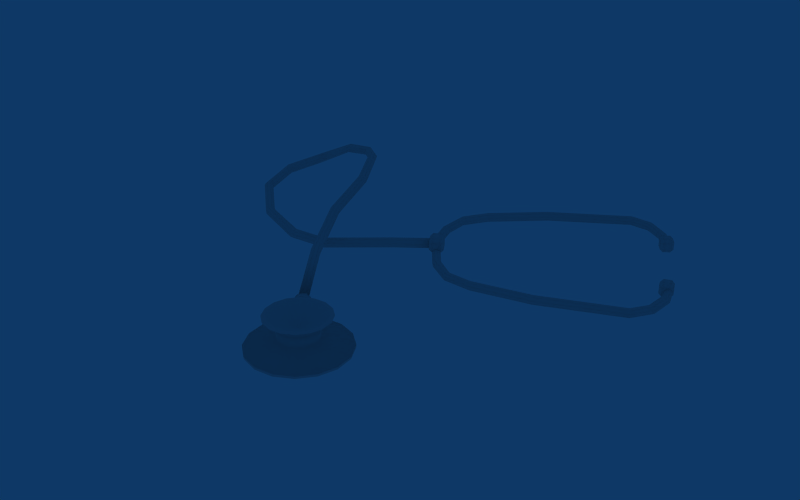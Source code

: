 # Source: Stethescope2.blend  (saved by Blender 2.58.1; exported with 4.5.12 LTS)
import bpy
from mathutils import Matrix  # noqa: F401  (used for matrix-valued properties, if any)

bpy.ops.wm.read_factory_settings(use_empty=True)
scene = bpy.context.scene
scene.name = 'Scene'

# ---- collections
col_collection_1 = bpy.data.collections.new('Collection 1'); scene.collection.children.link(col_collection_1)

# ---- materials (node trees are filled in below, after node groups)
mat_stethescope = bpy.data.materials.new('Stethescope')
mat_stethescope.alpha_threshold = 0.0
mat_stethescope.roughness = 0.5
mat_stethescope.line_color = (0.0, 0.0, 0.0, 1.0)

# ---- material node trees

# ---- world
world_world = bpy.data.worlds.new('World'); scene.world = world_world
world_world.color = (0.05656, 0.2208, 0.4)
world_world.use_sun_shadow = False
world_world.sun_shadow_jitter_overblur = 0.0
world_world.cycles.sampling_method = 'MANUAL'
world_world.cycles.sample_map_resolution = 256
world_world.light_settings.distance = 0.841

# ---- meshes
me_stethescope2 = bpy.data.meshes.new('Stethescope2')
me_stethescope2.from_pydata([(-0.1525, -0.2663, 0.002798), (-0.1502, -0.2647, 0.004387), (-0.1493, -0.2647, 0.007417), (-0.1502, -0.266, 0.01011), (-0.1525, -0.2681, 0.0109), (-0.1548, -0.2696, 0.009308), (-0.1558, -0.2697, 0.006278), (-0.1548, -0.2683, 0.003582), (-0.1919, -0.2103, 0.009078), (-0.1894, -0.2092, 0.01067), (-0.1884, -0.2093, 0.0137), (-0.1896, -0.2105, 0.01639), (-0.1922, -0.2121, 0.01718), (-0.1947, -0.2132, 0.01559), (-0.1957, -0.2132, 0.01256), (-0.1945, -0.212, 0.009861), (-0.1568, -0.2608, 0.006848), (-0.2256, -0.1557, 0.01579), (-0.2269, -0.1568, 0.01849), (-0.226, -0.157, 0.02152), (-0.2234, -0.1561, 0.02311), (-0.2206, -0.1548, 0.02232), (-0.2193, -0.1537, 0.01963), (-0.2203, -0.1535, 0.0166), (-0.2229, -0.1543, 0.01501), (-0.247, -0.09268, 0.016), (-0.2443, -0.09184, 0.01759), (-0.2434, -0.09201, 0.02062), (-0.2447, -0.09309, 0.02332), (-0.2475, -0.09444, 0.0241), (-0.2501, -0.09528, 0.02251), (-0.251, -0.09511, 0.01948), (-0.2497, -0.09403, 0.01678), (-0.2759, -0.05131, 0.01706), (-0.2768, -0.05277, 0.01976), (-0.2758, -0.0526, 0.02279), (-0.2737, -0.05089, 0.02438), (-0.2716, -0.04864, 0.02359), (-0.2707, -0.04717, 0.0209), (-0.2717, -0.04735, 0.01787), (-0.2738, -0.04906, 0.01628), (-0.2926, -0.03468, 0.01288), (-0.2918, -0.03203, 0.01447), (-0.2912, -0.03133, 0.0175), (-0.291, -0.033, 0.0202), (-0.2914, -0.03606, 0.02098), (-0.2921, -0.03871, 0.01939), (-0.2928, -0.0394, 0.01636), (-0.293, -0.03773, 0.01367), (-0.314, -0.03834, 0.01094), (-0.3128, -0.03953, 0.01363), (-0.3127, -0.03858, 0.01666), (-0.3138, -0.03604, 0.01825), (-0.3154, -0.0334, 0.01747), (-0.3166, -0.03221, 0.01477), (-0.3167, -0.03317, 0.01174), (-0.3156, -0.0357, 0.01015), (-0.3383, -0.04926, -0.001108), (-0.3403, -0.04799, 0.0009486), (-0.3407, -0.04802, 0.004108), (-0.3391, -0.04935, 0.00652), (-0.3365, -0.0512, 0.006771), (-0.3345, -0.05248, 0.004714), (-0.3341, -0.05244, 0.001554), (-0.3357, -0.05111, -0.0008576), (-0.3497, -0.07984, -0.006515), (-0.3477, -0.08031, -0.004104), (-0.348, -0.08049, -0.0009438), (-0.3504, -0.08028, 0.001113), (-0.3535, -0.0798, 0.0008624), (-0.3555, -0.07933, -0.001549), (-0.3552, -0.07915, -0.004709), (-0.3528, -0.07936, -0.006766), (-0.347, -0.1138, -0.01172), (-0.3489, -0.1153, -0.009661), (-0.349, -0.1156, -0.006501), (-0.3472, -0.1146, -0.00409), (-0.3446, -0.1128, -0.003839), (-0.3427, -0.1113, -0.005896), (-0.3427, -0.1109, -0.009056), (-0.3444, -0.112, -0.01147), (-0.3086, -0.1454, -0.01427), (-0.3073, -0.1438, -0.01186), (-0.3073, -0.1442, -0.008701), (-0.3086, -0.1462, -0.006644), (-0.3104, -0.1488, -0.006894), (-0.3118, -0.1503, -0.009306), (-0.3118, -0.15, -0.01247), (-0.3105, -0.148, -0.01452), (-0.2581, -0.1705, -0.01146), (-0.2592, -0.1729, -0.009593), (-0.2597, -0.1732, -0.006478), (-0.2594, -0.1713, -0.003935), (-0.2583, -0.1683, -0.003454), (-0.2572, -0.166, -0.005317), (-0.2567, -0.1657, -0.008433), (-0.257, -0.1676, -0.01098), (-0.2205, -0.1699, -0.006795), (-0.2212, -0.1682, -0.004252), (-0.2215, -0.1687, -0.001137), (-0.2212, -0.1713, 0.0007262), (-0.2205, -0.1743, 0.0002454), (-0.2198, -0.1761, -0.002297), (-0.2196, -0.1756, -0.005413), (-0.2198, -0.173, -0.007276), (-0.1673, -0.1457, -0.0006646), (-0.1657, -0.1477, 0.001198), (-0.1657, -0.1483, 0.004314), (-0.1672, -0.1472, 0.006856), (-0.1694, -0.145, 0.007337), (-0.1711, -0.143, 0.005474), (-0.1711, -0.1424, 0.002359), (-0.1696, -0.1435, -0.0001838), (-0.1389, -0.1199, 0.002194), (-0.1398, -0.1179, -0.001326), (-0.1411, -0.1166, 0.001217), (-0.1411, -0.1172, 0.004332), (-0.1399, -0.1194, 0.006195), (-0.138, -0.122, 0.005715), (-0.1367, -0.1233, 0.003172), (-0.1366, -0.1227, 5.643e-05), (-0.1379, -0.1205, -0.001806), (-0.1491, -0.09864, -0.0007165), (-0.1468, -0.09843, 0.0009571), (-0.1463, -0.09831, 0.003794), (-0.148, -0.09837, 0.006132), (-0.1508, -0.09856, 0.006603), (-0.1531, -0.09877, 0.004929), (-0.1536, -0.09888, 0.002092), (-0.1519, -0.09883, -0.0002464), (-0.1443, -0.1223, 9.224e-05), (-0.1456, -0.1234, 0.002394), (-0.145, -0.1235, 0.005215), (-0.1429, -0.1225, 0.006901), (-0.1405, -0.121, 0.006466), (-0.1392, -0.1199, 0.004164), (-0.1398, -0.1198, 0.001343), (-0.1419, -0.1208, -0.000343), (-0.1511, -0.07631, 0.0001447), (-0.1526, -0.07551, 0.002483), (-0.1521, -0.07565, 0.00532), (-0.15, -0.07664, 0.006994), (-0.1475, -0.07791, 0.006524), (-0.146, -0.07871, 0.004185), (-0.1465, -0.07857, 0.001348), (-0.1486, -0.07757, -0.0003254), (-0.1376, -0.05695, -0.001307), (-0.1358, -0.05848, 0.0003666), (-0.1354, -0.05874, 0.003203), (-0.1366, -0.05757, 0.005542), (-0.1387, -0.05566, 0.006012), (-0.1405, -0.05412, 0.004338), (-0.1409, -0.05386, 0.001502), (-0.1397, -0.05503, -0.0008369), (-0.1038, -0.01785, -0.002345), (-0.1049, -0.01657, -6.715e-06), (-0.1045, -0.01687, 0.00283), (-0.1029, -0.01856, 0.004504), (-0.1009, -0.02066, 0.004034), (-0.09986, -0.02193, 0.001695), (-0.1002, -0.02164, -0.001142), (-0.1019, -0.01995, -0.002815), (-0.04492, 0.02204, -0.004887), (-0.04414, 0.01984, -0.003214), (-0.04391, 0.01942, -0.0003766), (-0.04438, 0.02103, 0.001962), (-0.04527, 0.02372, 0.002432), (-0.04606, 0.02593, 0.0007583), (-0.04629, 0.02635, -0.002079), (-0.04581, 0.02474, -0.004417), (-0.0273, 0.02573, -0.005005), (-0.02673, 0.02731, -0.002667), (-0.0268, 0.02684, 0.0001702), (-0.02747, 0.02459, 0.001844), (-0.02834, 0.02189, 0.001374), (-0.0289, 0.02032, -0.0009648), (-0.02884, 0.02079, -0.003802), (-0.02817, 0.02303, -0.005475), (-0.01199, 0.01442, -0.006044), (-0.01363, 0.01276, -0.00437), (-0.01392, 0.01237, -0.001533), (-0.01267, 0.01349, 0.0008053), (-0.01062, 0.01546, 0.001275), (-0.008973, 0.01712, -0.0003982), (-0.00869, 0.0175, -0.003235), (-0.009938, 0.01638, -0.005574), (0.001054, -0.0002191, -0.002947), (0.002582, 0.0004763, -0.005639), (0.003913, 0.0009535, -0.003665), (0.00357, 0.0007438, -0.001271), (0.001752, -2.992e-05, 0.0001421), (-0.0004743, -0.0009144, -0.0002547), (-0.001806, -0.001392, -0.002229), (-0.001462, -0.001182, -0.004624), (0.0003551, -0.0004082, -0.006036), (0.03915, -0.07042, 0.006915), (0.03752, -0.07153, 0.005502), (0.03716, -0.07171, 0.003108), (0.03828, -0.07085, 0.001134), (0.04023, -0.06945, 0.0007368), (0.04186, -0.06834, 0.00215), (0.04222, -0.06816, 0.004544), (0.0411, -0.06902, 0.006518), (0.03969, -0.06994, 0.003826), (0.04774, -0.08815, 0.006452), (0.04935, -0.0877, 0.004114), (0.04888, -0.08773, 0.001277), (0.04659, -0.08822, -0.0003965), (0.04383, -0.08889, 7.363e-05), (0.04222, -0.08934, 0.002412), (0.04269, -0.0893, 0.005249), (0.04498, -0.08881, 0.006923), (0.0435, -0.1071, 0.006354), (0.04125, -0.1064, 0.004681), (0.04082, -0.1062, 0.001844), (0.04245, -0.1066, -0.0004948), (0.04519, -0.1073, -0.0009649), (0.04744, -0.108, 0.0007087), (0.04787, -0.1082, 0.003546), (0.04624, -0.1078, 0.005884), (0.03542, -0.1229, 0.005296), (0.03652, -0.1241, 0.002957), (0.03628, -0.1237, 0.0001206), (0.03485, -0.1219, -0.001553), (0.03306, -0.1197, -0.001083), (0.03197, -0.1184, 0.001256), (0.0322, -0.1188, 0.004092), (0.03363, -0.1207, 0.005766), (-0.03245, -0.1459, 0.003694), (-0.033, -0.1437, 0.002021), (-0.03304, -0.1432, -0.0008164), (-0.03255, -0.1448, -0.003155), (-0.03182, -0.1475, -0.003625), (-0.03126, -0.1498, -0.001951), (-0.03122, -0.1503, 0.0008856), (-0.03171, -0.1487, 0.003224), (-0.0824, -0.1589, 0.001716), (-0.08207, -0.1605, -0.0006226), (-0.08207, -0.16, -0.00346), (-0.0824, -0.1577, -0.005133), (-0.08288, -0.1549, -0.004663), (-0.08322, -0.1533, -0.002325), (-0.08322, -0.1538, 0.0005123), (-0.08288, -0.1561, 0.002186), (-0.1062, -0.1542, 0.001204), (-0.1059, -0.1519, -0.0004693), (-0.1057, -0.1514, -0.003306), (-0.1059, -0.1531, -0.005645), (-0.1062, -0.1559, -0.006115), (-0.1065, -0.1582, -0.004441), (-0.1066, -0.1587, -0.001604), (-0.1065, -0.157, 0.0007342), (-0.139, -0.1252, 0.001222), (-0.137, -0.124, -0.0004645), (-0.1368, -0.1235, -0.003285), (-0.1384, -0.124, -0.005587), (-0.141, -0.1252, -0.006022), (-0.1429, -0.1264, -0.004336), (-0.1432, -0.1269, -0.001515), (-0.1415, -0.1264, 0.0007867), (-0.1259, -0.1455, 0.001125), (-0.1268, -0.1469, -0.001213), (-0.1265, -0.1466, -0.00405), (-0.125, -0.1447, -0.005724), (-0.1234, -0.1425, -0.005254), (-0.1224, -0.1411, -0.002915), (-0.1228, -0.1414, -7.817e-05), (-0.1242, -0.1433, 0.001595), (0.04053, -0.07046, -0.00193), (0.0433, -0.07702, -0.001283), (0.0377, -0.0794, -0.001311), (0.03492, -0.07284, -0.001958), (0.04007, -0.06952, 0.009584), (0.03446, -0.0719, 0.009556), (0.03724, -0.07846, 0.0102), (0.04285, -0.07608, 0.01023), (0.04269, -0.06929, 0.0006544), (0.04244, -0.06877, 0.007023), (0.04521, -0.07533, 0.00767), (0.04547, -0.07585, 0.001301), (0.04433, -0.07946, 0.001551), (0.04407, -0.07894, 0.00792), (0.03846, -0.08132, 0.007891), (0.03872, -0.08184, 0.001523), (0.03533, -0.08015, 0.00125), (0.03508, -0.07963, 0.007619), (0.0323, -0.07307, 0.006972), (0.03255, -0.07359, 0.0006032), (0.03905, -0.06708, 0.00675), (0.0393, -0.0676, 0.0003816), (0.03369, -0.06998, 0.0003533), (0.03344, -0.06946, 0.006722), (0.0003528, 0.004638, -0.005819), (0.004565, -0.001145, -0.005774), (-0.0003589, -0.004731, -0.005743), (-0.004571, 0.001052, -0.005787), (0.0003589, 0.004731, 0.005743), (-0.004565, 0.001145, 0.005774), (-0.0003528, -0.004638, 0.005819), (0.004571, -0.001052, 0.005787), (0.002343, 0.006108, -0.003248), (0.002347, 0.006159, 0.003147), (0.006559, 0.0003762, 0.003191), (0.006555, 0.0003247, -0.003204), (0.006268, -0.003461, -0.003173), (0.006271, -0.003409, 0.003222), (0.001348, -0.006995, 0.003253), (0.001344, -0.007047, -0.003141), (-0.002347, -0.006159, -0.003147), (-0.002343, -0.006108, 0.003248), (-0.006555, -0.0003247, 0.003204), (-0.006559, -0.0003762, -0.003191), (-0.001344, 0.007047, 0.003141), (-0.001348, 0.006995, -0.003253), (-0.006271, 0.003409, -0.003222), (-0.006268, 0.003461, 0.003173), (-0.141, -0.1168, -0.00344), (-0.1356, -0.1252, -0.003512), (-0.1415, -0.1289, -0.003507), (-0.1468, -0.1205, -0.003436), (-0.141, -0.1168, 0.009165), (-0.1468, -0.1205, 0.00917), (-0.1414, -0.129, 0.009098), (-0.1356, -0.1253, 0.009094), (-0.1389, -0.1155, -0.0007917), (-0.1389, -0.1155, 0.006513), (-0.1335, -0.124, 0.006442), (-0.1335, -0.1239, -0.0008632), (-0.1337, -0.1283, -0.0008874), (-0.1337, -0.1284, 0.006417), (-0.1395, -0.1321, 0.006422), (-0.1395, -0.132, -0.0008828), (-0.1436, -0.1303, -0.0008552), (-0.1435, -0.1303, 0.00645), (-0.1489, -0.1218, 0.006521), (-0.1489, -0.1218, -0.0007838), (-0.1429, -0.1138, 0.006541), (-0.1429, -0.1137, -0.0007642), (-0.1488, -0.1174, -0.0007595), (-0.1487, -0.1174, 0.006545), (-0.1511, -0.2609, 0.01058), (-0.15, -0.26, 0.008433), (-0.1496, -0.2596, 0.005905), (-0.15, -0.26, 0.003377), (-0.1511, -0.2609, 0.001234), (-0.1528, -0.2623, -0.0001979), (-0.1547, -0.2639, -0.0007007), (-0.1566, -0.2655, -0.0001979), (-0.1583, -0.2669, 0.001234), (-0.1594, -0.2678, 0.003377), (-0.1598, -0.2681, 0.005905), (-0.1594, -0.2678, 0.008433), (-0.1583, -0.2669, 0.01058), (-0.1566, -0.2655, 0.01201), (-0.1547, -0.2639, 0.01251), (-0.1528, -0.2623, 0.01201), (-0.1285, -0.2896, 0.009439), (-0.1277, -0.2889, 0.007818), (-0.1274, -0.2887, 0.005905), (-0.1277, -0.2889, 0.003993), (-0.1285, -0.2896, 0.002372), (-0.1297, -0.2907, 0.001288), (-0.1312, -0.2919, 0.0009081), (-0.1327, -0.2931, 0.001289), (-0.1339, -0.2942, 0.002372), (-0.1347, -0.2949, 0.003993), (-0.135, -0.2951, 0.005905), (-0.1347, -0.2949, 0.007818), (-0.1339, -0.2942, 0.009439), (-0.1327, -0.2931, 0.01052), (-0.1312, -0.2919, 0.0109), (-0.1297, -0.2907, 0.01052), (-0.1547, -0.2639, 0.005905), (-0.1312, -0.2919, 0.005905), (-0.1452, -0.2657, 0.008433), (-0.1463, -0.2667, 0.01058), (-0.1448, -0.2654, 0.005905), (-0.1452, -0.2657, 0.003377), (-0.1463, -0.2667, 0.001234), (-0.1479, -0.268, -0.0001979), (-0.1498, -0.2697, -0.0007007), (-0.1518, -0.2713, -0.0001979), (-0.1534, -0.2727, 0.001234), (-0.1545, -0.2736, 0.003377), (-0.1549, -0.2739, 0.005905), (-0.1545, -0.2736, 0.008433), (-0.1534, -0.2727, 0.01058), (-0.1518, -0.2713, 0.01201), (-0.1498, -0.2697, 0.01251), (-0.1479, -0.268, 0.01201), (-0.1463, -0.2667, 0.007818), (-0.1471, -0.2674, 0.009439), (-0.146, -0.2664, 0.005905), (-0.1463, -0.2667, 0.003993), (-0.1471, -0.2674, 0.002372), (-0.1484, -0.2684, 0.001288), (-0.1499, -0.2697, 0.0009081), (-0.1513, -0.2709, 0.001289), (-0.1526, -0.2719, 0.002372), (-0.1534, -0.2726, 0.003993), (-0.1537, -0.2729, 0.005905), (-0.1534, -0.2726, 0.007818), (-0.1526, -0.2719, 0.009439), (-0.1513, -0.2709, 0.01052), (-0.1499, -0.2697, 0.0109), (-0.1484, -0.2684, 0.01052), (-0.124, -0.2566, -0.007239), (-0.109, -0.2609, -0.007239), (-0.09683, -0.2707, -0.007239), (-0.08933, -0.2844, -0.007239), (-0.08763, -0.2999, -0.007239), (-0.092, -0.3148, -0.007239), (-0.1018, -0.327, -0.007239), (-0.1154, -0.3345, -0.007239), (-0.1309, -0.3362, -0.007239), (-0.1459, -0.3318, -0.007239), (-0.158, -0.3221, -0.007239), (-0.1655, -0.3084, -0.007239), (-0.1672, -0.2929, -0.007239), (-0.1629, -0.2779, -0.007239), (-0.1531, -0.2658, -0.007239), (-0.1394, -0.2583, -0.007239), (-0.1255, -0.2738, 0.01911), (-0.1169, -0.2762, 0.01911), (-0.11, -0.2818, 0.01911), (-0.1058, -0.2896, 0.01911), (-0.1048, -0.2984, 0.01911), (-0.1073, -0.3069, 0.01911), (-0.1128, -0.3138, 0.01911), (-0.1206, -0.318, 0.01911), (-0.1294, -0.319, 0.01911), (-0.1379, -0.3165, 0.01911), (-0.1448, -0.311, 0.01911), (-0.1491, -0.3032, 0.01911), (-0.1501, -0.2944, 0.01911), (-0.1476, -0.2859, 0.01911), (-0.142, -0.279, 0.01911), (-0.1343, -0.2747, 0.01911), (-0.1274, -0.2964, -0.004449), (-0.1274, -0.2964, 0.008647), (-0.1155, -0.2735, 0.01849), (-0.1252, -0.2707, 0.01849), (-0.1077, -0.2798, 0.01849), (-0.1028, -0.2886, 0.01849), (-0.1017, -0.2986, 0.01849), (-0.1045, -0.3083, 0.01849), (-0.1108, -0.3161, 0.01849), (-0.1197, -0.321, 0.01849), (-0.1297, -0.3221, 0.01849), (-0.1393, -0.3193, 0.01849), (-0.1472, -0.313, 0.01849), (-0.152, -0.3041, 0.01849), (-0.1531, -0.2941, 0.01849), (-0.1503, -0.2845, 0.01849), (-0.144, -0.2766, 0.01849), (-0.1352, -0.2718, 0.01849), (-0.1089, -0.2608, -0.005385), (-0.1239, -0.2564, -0.005385), (-0.09671, -0.2706, -0.005385), (-0.08919, -0.2843, -0.005385), (-0.08748, -0.2999, -0.005385), (-0.09186, -0.3149, -0.005385), (-0.1017, -0.3271, -0.005385), (-0.1154, -0.3346, -0.005385), (-0.1309, -0.3363, -0.005385), (-0.146, -0.332, -0.005385), (-0.1582, -0.3222, -0.005385), (-0.1657, -0.3084, -0.005385), (-0.1674, -0.2929, -0.005385), (-0.163, -0.2779, -0.005385), (-0.1532, -0.2657, -0.005385), (-0.1395, -0.2581, -0.005385), (-0.1199, -0.282, 0.0103), (-0.126, -0.2802, 0.0103), (-0.115, -0.286, 0.0103), (-0.112, -0.2915, 0.0103), (-0.1113, -0.2978, 0.0103), (-0.1131, -0.3039, 0.0103), (-0.117, -0.3088, 0.0103), (-0.1226, -0.3118, 0.0103), (-0.1288, -0.3125, 0.0103), (-0.1349, -0.3108, 0.0103), (-0.1399, -0.3068, 0.0103), (-0.1429, -0.3013, 0.0103), (-0.1436, -0.295, 0.0103), (-0.1418, -0.2889, 0.0103), (-0.1379, -0.284, 0.0103), (-0.1323, -0.2809, 0.0103), (-0.1198, -0.2818, 0.0012), (-0.126, -0.28, 0.0012), (-0.1148, -0.2858, 0.0012), (-0.1117, -0.2914, 0.0012), (-0.111, -0.2978, 0.0012), (-0.1128, -0.304, 0.0012), (-0.1168, -0.309, 0.0012), (-0.1225, -0.3121, 0.0012), (-0.1289, -0.3128, 0.0012), (-0.135, -0.311, 0.0012), (-0.1401, -0.307, 0.0012), (-0.1431, -0.3013, 0.0012), (-0.1438, -0.2949, 0.0012), (-0.142, -0.2888, 0.0012), (-0.138, -0.2838, 0.0012), (-0.1324, -0.2807, 0.0012)], [], [(16, 0, 1), (16, 1, 2), (16, 2, 3), (16, 3, 4), (16, 4, 5), (16, 5, 6), (16, 6, 7), (7, 0, 16), (0, 8, 9, 1), (1, 9, 10, 2), (2, 10, 11, 3), (3, 11, 12, 4), (4, 12, 13, 5), (5, 13, 14, 6), (6, 14, 15, 7), (8, 0, 7, 15), (8, 15, 17, 24), (15, 14, 18, 17), (14, 13, 19, 18), (13, 12, 20, 19), (12, 11, 21, 20), (11, 10, 22, 21), (10, 9, 23, 22), (9, 8, 24, 23), (23, 24, 25, 26), (22, 23, 26, 27), (21, 22, 27, 28), (20, 21, 28, 29), (19, 20, 29, 30), (18, 19, 30, 31), (17, 18, 31, 32), (24, 17, 32, 25), (25, 32, 33, 40), (32, 31, 34, 33), (31, 30, 35, 34), (30, 29, 36, 35), (29, 28, 37, 36), (28, 27, 38, 37), (27, 26, 39, 38), (26, 25, 40, 39), (39, 40, 41, 42), (38, 39, 42, 43), (37, 38, 43, 44), (36, 37, 44, 45), (35, 36, 45, 46), (34, 35, 46, 47), (33, 34, 47, 48), (40, 33, 48, 41), (41, 48, 49, 56), (48, 47, 50, 49), (47, 46, 51, 50), (46, 45, 52, 51), (45, 44, 53, 52), (44, 43, 54, 53), (43, 42, 55, 54), (42, 41, 56, 55), (55, 56, 57, 58), (54, 55, 58, 59), (53, 54, 59, 60), (52, 53, 60, 61), (51, 52, 61, 62), (50, 51, 62, 63), (49, 50, 63, 64), (56, 49, 64, 57), (57, 64, 65, 72), (64, 63, 66, 65), (63, 62, 67, 66), (62, 61, 68, 67), (61, 60, 69, 68), (60, 59, 70, 69), (59, 58, 71, 70), (58, 57, 72, 71), (71, 72, 73, 74), (70, 71, 74, 75), (69, 70, 75, 76), (68, 69, 76, 77), (67, 68, 77, 78), (66, 67, 78, 79), (65, 66, 79, 80), (72, 65, 80, 73), (73, 80, 81, 88), (80, 79, 82, 81), (79, 78, 83, 82), (78, 77, 84, 83), (77, 76, 85, 84), (76, 75, 86, 85), (75, 74, 87, 86), (74, 73, 88, 87), (87, 88, 89, 90), (86, 87, 90, 91), (85, 86, 91, 92), (84, 85, 92, 93), (83, 84, 93, 94), (82, 83, 94, 95), (81, 82, 95, 96), (88, 81, 96, 89), (89, 96, 97, 104), (96, 95, 98, 97), (95, 94, 99, 98), (94, 93, 100, 99), (93, 92, 101, 100), (92, 91, 102, 101), (91, 90, 103, 102), (90, 89, 104, 103), (103, 104, 105, 106), (102, 103, 106, 107), (101, 102, 107, 108), (100, 101, 108, 109), (99, 100, 109, 110), (98, 99, 110, 111), (97, 98, 111, 112), (104, 97, 112, 105), (105, 112, 114, 121), (112, 111, 115, 114), (111, 110, 116, 115), (110, 109, 117, 116), (109, 108, 118, 117), (108, 107, 119, 118), (107, 106, 120, 119), (106, 105, 121, 120), (113, 120, 121), (113, 119, 120), (113, 118, 119), (113, 117, 118), (113, 116, 117), (113, 115, 116), (113, 114, 115), (113, 121, 114), (136, 137, 122, 123), (135, 136, 123, 124), (134, 135, 124, 125), (133, 134, 125, 126), (132, 133, 126, 127), (131, 132, 127, 128), (130, 131, 128, 129), (137, 130, 129, 122), (122, 129, 138, 145), (129, 128, 139, 138), (128, 127, 140, 139), (127, 126, 141, 140), (126, 125, 142, 141), (125, 124, 143, 142), (124, 123, 144, 143), (123, 122, 145, 144), (144, 145, 146, 147), (143, 144, 147, 148), (142, 143, 148, 149), (141, 142, 149, 150), (140, 141, 150, 151), (139, 140, 151, 152), (138, 139, 152, 153), (145, 138, 153, 146), (146, 153, 154, 161), (153, 152, 155, 154), (152, 151, 156, 155), (151, 150, 157, 156), (150, 149, 158, 157), (149, 148, 159, 158), (148, 147, 160, 159), (147, 146, 161, 160), (160, 161, 162, 163), (159, 160, 163, 164), (158, 159, 164, 165), (157, 158, 165, 166), (156, 157, 166, 167), (155, 156, 167, 168), (154, 155, 168, 169), (161, 154, 169, 162), (162, 169, 170, 177), (169, 168, 171, 170), (168, 167, 172, 171), (167, 166, 173, 172), (166, 165, 174, 173), (165, 164, 175, 174), (164, 163, 176, 175), (163, 162, 177, 176), (176, 177, 178, 179), (175, 176, 179, 180), (174, 175, 180, 181), (173, 174, 181, 182), (172, 173, 182, 183), (171, 172, 183, 184), (170, 171, 184, 185), (177, 170, 185, 178), (178, 185, 187, 194), (185, 184, 188, 187), (184, 183, 189, 188), (183, 182, 190, 189), (182, 181, 191, 190), (181, 180, 192, 191), (180, 179, 193, 192), (179, 178, 194, 193), (186, 194, 187), (186, 187, 188), (186, 188, 189), (186, 189, 190), (186, 190, 191), (186, 191, 192), (186, 192, 193), (186, 193, 194), (203, 196, 195), (203, 197, 196), (203, 198, 197), (203, 199, 198), (203, 200, 199), (203, 201, 200), (203, 202, 201), (203, 195, 202), (210, 211, 195, 196), (209, 210, 196, 197), (208, 209, 197, 198), (207, 208, 198, 199), (206, 207, 199, 200), (205, 206, 200, 201), (204, 205, 201, 202), (211, 204, 202, 195), (212, 219, 204, 211), (219, 218, 205, 204), (218, 217, 206, 205), (217, 216, 207, 206), (216, 215, 208, 207), (215, 214, 209, 208), (214, 213, 210, 209), (213, 212, 211, 210), (226, 227, 212, 213), (225, 226, 213, 214), (224, 225, 214, 215), (223, 224, 215, 216), (222, 223, 216, 217), (221, 222, 217, 218), (220, 221, 218, 219), (227, 220, 219, 212), (228, 235, 220, 227), (235, 234, 221, 220), (234, 233, 222, 221), (233, 232, 223, 222), (232, 231, 224, 223), (231, 230, 225, 224), (230, 229, 226, 225), (229, 228, 227, 226), (242, 243, 228, 229), (241, 242, 229, 230), (240, 241, 230, 231), (239, 240, 231, 232), (238, 239, 232, 233), (237, 238, 233, 234), (236, 237, 234, 235), (243, 236, 235, 228), (244, 251, 236, 243), (251, 250, 237, 236), (250, 249, 238, 237), (249, 248, 239, 238), (248, 247, 240, 239), (247, 246, 241, 240), (246, 245, 242, 241), (245, 244, 243, 242), (266, 267, 244, 245), (265, 266, 245, 246), (264, 265, 246, 247), (263, 264, 247, 248), (262, 263, 248, 249), (261, 262, 249, 250), (260, 261, 250, 251), (267, 260, 251, 244), (252, 259, 260, 267), (259, 258, 261, 260), (258, 257, 262, 261), (257, 256, 263, 262), (256, 255, 264, 263), (255, 254, 265, 264), (254, 253, 266, 265), (253, 252, 267, 266), (268, 269, 270, 271), (274, 275, 272, 273), (278, 279, 276, 277), (282, 283, 280, 281), (286, 287, 284, 285), (290, 291, 288, 289), (268, 276, 279, 269), (283, 270, 269, 280), (289, 268, 271, 290), (287, 271, 270, 284), (291, 273, 272, 288), (273, 286, 285, 274), (275, 278, 277, 272), (274, 282, 281, 275), (288, 277, 276, 289), (278, 281, 280, 279), (282, 285, 284, 283), (286, 291, 290, 287), (268, 289, 276), (269, 279, 280), (270, 283, 284), (271, 287, 290), (272, 277, 288), (275, 281, 278), (274, 285, 282), (273, 291, 286), (292, 293, 294, 295), (298, 299, 296, 297), (302, 303, 300, 301), (306, 307, 304, 305), (310, 311, 308, 309), (314, 315, 312, 313), (292, 300, 303, 293), (307, 294, 293, 304), (313, 292, 295, 314), (311, 295, 294, 308), (315, 297, 296, 312), (297, 310, 309, 298), (299, 302, 301, 296), (298, 306, 305, 299), (312, 301, 300, 313), (302, 305, 304, 303), (306, 309, 308, 307), (310, 315, 314, 311), (292, 313, 300), (293, 303, 304), (294, 307, 308), (295, 311, 314), (296, 301, 312), (299, 305, 302), (298, 309, 306), (297, 315, 310), (316, 317, 318, 319), (322, 323, 320, 321), (326, 327, 324, 325), (330, 331, 328, 329), (334, 335, 332, 333), (338, 339, 336, 337), (316, 324, 327, 317), (331, 318, 317, 328), (337, 316, 319, 338), (335, 319, 318, 332), (339, 321, 320, 336), (321, 334, 333, 322), (323, 326, 325, 320), (322, 330, 329, 323), (336, 325, 324, 337), (326, 329, 328, 327), (330, 333, 332, 331), (334, 339, 338, 335), (316, 337, 324), (317, 327, 328), (318, 331, 332), (319, 335, 338), (320, 325, 336), (323, 329, 326), (322, 333, 330), (321, 339, 334), (372, 340, 341), (373, 357, 356), (372, 341, 342), (373, 358, 357), (372, 342, 343), (373, 359, 358), (372, 343, 344), (373, 360, 359), (372, 344, 345), (373, 361, 360), (372, 345, 346), (373, 362, 361), (372, 346, 347), (373, 363, 362), (372, 347, 348), (373, 364, 363), (372, 348, 349), (373, 365, 364), (372, 349, 350), (373, 366, 365), (372, 350, 351), (373, 367, 366), (372, 351, 352), (373, 368, 367), (372, 352, 353), (373, 369, 368), (372, 353, 354), (373, 370, 369), (372, 354, 355), (373, 371, 370), (355, 340, 372), (373, 356, 371), (340, 375, 374, 341), (341, 374, 376, 342), (342, 376, 377, 343), (343, 377, 378, 344), (344, 378, 379, 345), (345, 379, 380, 346), (346, 380, 381, 347), (347, 381, 382, 348), (348, 382, 383, 349), (349, 383, 384, 350), (350, 384, 385, 351), (351, 385, 386, 352), (352, 386, 387, 353), (353, 387, 388, 354), (354, 388, 389, 355), (375, 340, 355, 389), (375, 391, 390, 374), (391, 356, 357, 390), (374, 390, 392, 376), (390, 357, 358, 392), (376, 392, 393, 377), (392, 358, 359, 393), (377, 393, 394, 378), (393, 359, 360, 394), (378, 394, 395, 379), (394, 360, 361, 395), (379, 395, 396, 380), (395, 361, 362, 396), (380, 396, 397, 381), (396, 362, 363, 397), (381, 397, 398, 382), (397, 363, 364, 398), (382, 398, 399, 383), (398, 364, 365, 399), (383, 399, 400, 384), (399, 365, 366, 400), (384, 400, 401, 385), (400, 366, 367, 401), (385, 401, 402, 386), (401, 367, 368, 402), (386, 402, 403, 387), (402, 368, 369, 403), (387, 403, 404, 388), (403, 369, 370, 404), (388, 404, 405, 389), (404, 370, 371, 405), (356, 391, 405, 371), (391, 375, 389, 405), (438, 406, 407), (439, 423, 422), (438, 407, 408), (439, 424, 423), (438, 408, 409), (439, 425, 424), (438, 409, 410), (439, 426, 425), (438, 410, 411), (439, 427, 426), (438, 411, 412), (439, 428, 427), (438, 412, 413), (439, 429, 428), (438, 413, 414), (439, 430, 429), (438, 414, 415), (439, 431, 430), (438, 415, 416), (439, 432, 431), (438, 416, 417), (439, 433, 432), (438, 417, 418), (439, 434, 433), (438, 418, 419), (439, 435, 434), (438, 419, 420), (439, 436, 435), (438, 420, 421), (439, 437, 436), (421, 406, 438), (439, 422, 437), (441, 422, 423, 440), (440, 423, 424, 442), (442, 424, 425, 443), (443, 425, 426, 444), (444, 426, 427, 445), (445, 427, 428, 446), (446, 428, 429, 447), (447, 429, 430, 448), (448, 430, 431, 449), (449, 431, 432, 450), (450, 432, 433, 451), (451, 433, 434, 452), (452, 434, 435, 453), (453, 435, 436, 454), (454, 436, 437, 455), (422, 441, 455, 437), (406, 457, 456, 407), (407, 456, 458, 408), (408, 458, 459, 409), (409, 459, 460, 410), (410, 460, 461, 411), (411, 461, 462, 412), (412, 462, 463, 413), (413, 463, 464, 414), (414, 464, 465, 415), (415, 465, 466, 416), (416, 466, 467, 417), (417, 467, 468, 418), (418, 468, 469, 419), (419, 469, 470, 420), (420, 470, 471, 421), (457, 406, 421, 471), (473, 441, 440, 472), (472, 440, 442, 474), (474, 442, 443, 475), (475, 443, 444, 476), (476, 444, 445, 477), (477, 445, 446, 478), (478, 446, 447, 479), (479, 447, 448, 480), (480, 448, 449, 481), (481, 449, 450, 482), (482, 450, 451, 483), (483, 451, 452, 484), (484, 452, 453, 485), (485, 453, 454, 486), (486, 454, 455, 487), (441, 473, 487, 455), (457, 489, 488, 456), (489, 473, 472, 488), (456, 488, 490, 458), (488, 472, 474, 490), (458, 490, 491, 459), (490, 474, 475, 491), (459, 491, 492, 460), (491, 475, 476, 492), (460, 492, 493, 461), (492, 476, 477, 493), (461, 493, 494, 462), (493, 477, 478, 494), (462, 494, 495, 463), (494, 478, 479, 495), (463, 495, 496, 464), (495, 479, 480, 496), (464, 496, 497, 465), (496, 480, 481, 497), (465, 497, 498, 466), (497, 481, 482, 498), (466, 498, 499, 467), (498, 482, 483, 499), (467, 499, 500, 468), (499, 483, 484, 500), (468, 500, 501, 469), (500, 484, 485, 501), (469, 501, 502, 470), (501, 485, 486, 502), (470, 502, 503, 471), (502, 486, 487, 503), (473, 489, 503, 487), (489, 457, 471, 503)])
me_stethescope2.polygons.foreach_set('use_smooth', [1, 1, 1, 1, 1, 1, 1, 1, 1, 1, 1, 1, 1, 1, 1, 1, 1, 1, 1, 1, 1, 1, 1, 1, 1, 1, 1, 1, 1, 1, 1, 1, 1, 1, 1, 1, 1, 1, 1, 1, 1, 1, 1, 1, 1, 1, 1, 1, 1, 1, 1, 1, 1, 1, 1, 1, 1, 1, 1, 1, 1, 1, 1, 1, 1, 1, 1, 1, 1, 1, 1, 1, 1, 1, 1, 1, 1, 1, 1, 1, 1, 1, 1, 1, 1, 1, 1, 1, 1, 1, 1, 1, 1, 1, 1, 1, 1, 1, 1, 1, 1, 1, 1, 1, 1, 1, 1, 1, 1, 1, 1, 1, 1, 1, 1, 1, 1, 1, 1, 1, 1, 1, 1, 1, 1, 1, 1, 1, 1, 1, 1, 1, 1, 1, 1, 1, 1, 1, 1, 1, 1, 1, 1, 1, 1, 1, 1, 1, 1, 1, 1, 1, 1, 1, 1, 1, 1, 1, 1, 1, 1, 1, 1, 1, 1, 1, 1, 1, 1, 1, 1, 1, 1, 1, 1, 1, 1, 1, 1, 1, 1, 1, 1, 1, 1, 1, 1, 1, 1, 1, 1, 1, 1, 1, 1, 1, 1, 1, 1, 1, 1, 1, 1, 1, 1, 1, 1, 1, 1, 1, 1, 1, 1, 1, 1, 1, 1, 1, 1, 1, 1, 1, 1, 1, 1, 1, 1, 1, 1, 1, 1, 1, 1, 1, 1, 1, 1, 1, 1, 1, 1, 1, 1, 1, 1, 1, 1, 1, 1, 1, 1, 1, 1, 1, 1, 1, 1, 1, 1, 1, 1, 1, 1, 1, 1, 1, 1, 1, 1, 1, 1, 1, 1, 1, 1, 1, 1, 1, 1, 1, 1, 1, 1, 1, 1, 1, 1, 1, 1, 1, 1, 1, 1, 1, 1, 1, 1, 1, 1, 1, 1, 1, 1, 1, 1, 1, 1, 1, 1, 1, 1, 1, 1, 1, 1, 1, 1, 1, 1, 1, 1, 1, 1, 1, 1, 1, 1, 1, 1, 1, 1, 1, 1, 1, 1, 1, 1, 1, 1, 1, 1, 1, 1, 1, 1, 1, 1, 1, 1, 1, 1, 1, 1, 1, 1, 1, 1, 1, 1, 1, 1, 1, 1, 1, 1, 1, 1, 1, 1, 1, 1, 1, 1, 1, 1, 1, 1, 1, 1, 1, 1, 1, 1, 1, 1, 1, 1, 1, 1, 1, 1, 1, 1, 1, 1, 1, 1, 1, 1, 1, 1, 1, 1, 1, 1, 1, 1, 1, 1, 1, 1, 1, 1, 1, 1, 1, 1, 1, 1, 1, 1, 1, 1, 1, 1, 1, 1, 1, 1, 1, 0, 0, 0, 0, 0, 0, 0, 0, 0, 0, 0, 0, 0, 0, 0, 0, 0, 0, 0, 0, 0, 0, 0, 0, 0, 0, 0, 0, 0, 0, 0, 0, 0, 0, 0, 0, 0, 0, 0, 0, 0, 0, 0, 0, 0, 0, 0, 0, 0, 0, 0, 0, 0, 0, 0, 0, 0, 0, 0, 0, 0, 0, 0, 0, 0, 0, 0, 0, 0, 0, 0, 0, 0, 0, 0, 0, 0, 0, 0, 0, 1, 1, 1, 1, 1, 1, 1, 1, 1, 1, 1, 1, 1, 1, 1, 1, 1, 1, 1, 1, 1, 1, 1, 1, 1, 1, 1, 1, 1, 1, 1, 1])
_uv = me_stethescope2.uv_layers.new(name='UVTex')
_uv.uv.foreach_set('vector', [0.5782, 0.9263, 0.5812, 0.9167, 0.5855, 0.922, 0.5782, 0.9263, 0.5855, 0.922, 0.5855, 0.9299, 0.5782, 0.9263, 0.5855, 0.9299, 0.5812, 0.9356, 0.5782, 0.9263, 0.5812, 0.9356, 0.5751, 0.936, 0.5782, 0.9263, 0.5751, 0.936, 0.5708, 0.9306, 0.5782, 0.9263, 0.5708, 0.9306, 0.5708, 0.9228, 0.5782, 0.9263, 0.5708, 0.9228, 0.5752, 0.917, 0.5752, 0.917, 0.5812, 0.9167, 0.5782, 0.9263, 0.3083, 0.002511, 0.2621, 0.1449, 0.2564, 0.1413, 0.3021, 0.0, 0.9502, 0.8898, 0.9386, 0.8007, 0.9309, 0.802, 0.9424, 0.8911, 0.9424, 0.8911, 0.9309, 0.802, 0.9249, 0.7982, 0.9364, 0.8878, 0.3298, 0.0, 0.3757, 0.1432, 0.3686, 0.146, 0.3224, 0.001566, 0.3224, 0.001566, 0.3686, 0.146, 0.3625, 0.1493, 0.3159, 0.003788, 0.9252, 0.0, 0.9373, 0.08764, 0.9303, 0.09117, 0.9182, 0.003521, 0.9182, 0.003521, 0.9303, 0.09117, 0.9229, 0.08942, 0.9108, 0.002332, 0.2621, 0.1449, 0.3083, 0.002511, 0.3158, 0.004015, 0.2692, 0.1477, 0.2621, 0.1449, 0.2692, 0.1477, 0.2039, 0.2919, 0.197, 0.2885, 0.9229, 0.08942, 0.9303, 0.09117, 0.9376, 0.1685, 0.9302, 0.1665, 0.9303, 0.09117, 0.9373, 0.08764, 0.9446, 0.165, 0.9376, 0.1685, 0.3625, 0.1493, 0.3686, 0.146, 0.4338, 0.2914, 0.4281, 0.2953, 0.3686, 0.146, 0.3757, 0.1432, 0.4405, 0.2879, 0.4338, 0.2914, 0.9249, 0.7982, 0.9309, 0.802, 0.9176, 0.7226, 0.9116, 0.7185, 0.9309, 0.802, 0.9386, 0.8007, 0.9253, 0.7214, 0.9176, 0.7226, 0.2564, 0.1413, 0.2621, 0.1449, 0.197, 0.2885, 0.1917, 0.2843, 0.1917, 0.2843, 0.197, 0.2885, 0.1098, 0.4271, 0.1045, 0.4229, 0.9176, 0.7226, 0.9253, 0.7214, 0.9207, 0.6603, 0.913, 0.6616, 0.9116, 0.7185, 0.9176, 0.7226, 0.913, 0.6616, 0.907, 0.6575, 0.4338, 0.2914, 0.4405, 0.2879, 0.5271, 0.4274, 0.5203, 0.4309, 0.4281, 0.2953, 0.4338, 0.2914, 0.5203, 0.4309, 0.5146, 0.4348, 0.9344, 0.952, 0.9266, 0.9528, 0.9266, 0.8919, 0.9344, 0.8911, 0.9302, 0.1665, 0.9376, 0.1685, 0.9283, 0.2305, 0.9209, 0.2285, 0.197, 0.2885, 0.2039, 0.2919, 0.1167, 0.4305, 0.1098, 0.4271, 0.1098, 0.4271, 0.1167, 0.4305, 0.07024, 0.5456, 0.06257, 0.5447, 0.9209, 0.2285, 0.9283, 0.2305, 0.9246, 0.2958, 0.9172, 0.2949, 0.9283, 0.2305, 0.9353, 0.227, 0.9315, 0.2923, 0.9246, 0.2958, 0.5146, 0.4348, 0.5203, 0.4309, 0.5677, 0.5476, 0.561, 0.5493, 0.5203, 0.4309, 0.5271, 0.4274, 0.5753, 0.5468, 0.5677, 0.5476, 0.907, 0.6575, 0.913, 0.6616, 0.9141, 0.5933, 0.9081, 0.5903, 0.913, 0.6616, 0.9207, 0.6603, 0.9219, 0.5921, 0.9141, 0.5933, 0.1045, 0.4229, 0.1098, 0.4271, 0.06257, 0.5447, 0.05618, 0.5428, 0.05618, 0.5428, 0.06257, 0.5447, 0.06112, 0.6036, 0.05495, 0.6059, 0.9141, 0.5933, 0.9219, 0.5921, 0.9347, 0.5434, 0.9269, 0.5439, 0.9081, 0.5903, 0.9141, 0.5933, 0.9269, 0.5439, 0.9206, 0.5435, 0.5677, 0.5476, 0.5753, 0.5468, 0.5771, 0.6083, 0.5705, 0.6046, 0.561, 0.5493, 0.5677, 0.5476, 0.5705, 0.6046, 0.5641, 0.602, 0.9246, 0.2958, 0.9315, 0.2923, 0.9249, 0.3343, 0.9181, 0.3371, 0.9172, 0.2949, 0.9246, 0.2958, 0.9181, 0.3371, 0.9111, 0.3387, 0.06257, 0.5447, 0.07024, 0.5456, 0.06787, 0.5998, 0.06112, 0.6036, 0.06112, 0.6036, 0.06787, 0.5998, 0.09971, 0.6411, 0.09671, 0.6482, 0.9673, 0.8118, 0.9737, 0.8092, 0.9827, 0.8586, 0.9772, 0.8635, 0.9181, 0.3371, 0.9249, 0.3343, 0.9265, 0.3858, 0.9195, 0.3872, 0.5641, 0.602, 0.5705, 0.6046, 0.537, 0.649, 0.5335, 0.643, 0.5705, 0.6046, 0.5771, 0.6083, 0.5398, 0.656, 0.537, 0.649, 0.9206, 0.5435, 0.9269, 0.5439, 0.9428, 0.4826, 0.936, 0.4846, 0.9269, 0.5439, 0.9347, 0.5434, 0.9504, 0.4835, 0.9428, 0.4826, 0.05495, 0.6059, 0.06112, 0.6036, 0.09671, 0.6482, 0.09343, 0.654, 0.09343, 0.654, 0.09671, 0.6482, 0.1557, 0.6746, 0.1565, 0.6804, 0.6062, 0.8801, 0.6004, 0.8851, 0.6151, 0.949, 0.6217, 0.9447, 0.6094, 0.8738, 0.6062, 0.8801, 0.6217, 0.9447, 0.6236, 0.938, 0.537, 0.649, 0.5398, 0.656, 0.4721, 0.6787, 0.4723, 0.6709, 0.5335, 0.643, 0.537, 0.649, 0.4723, 0.6709, 0.4726, 0.6648, 0.9827, 0.8586, 0.9897, 0.8561, 0.9796, 0.9161, 0.9719, 0.9177, 0.9772, 0.8635, 0.9827, 0.8586, 0.9719, 0.9177, 0.9674, 0.9234, 0.09671, 0.6482, 0.09971, 0.6411, 0.1556, 0.6668, 0.1557, 0.6746, 0.1557, 0.6746, 0.1556, 0.6668, 0.2327, 0.6529, 0.2363, 0.6599, 0.9674, 0.9234, 0.9719, 0.9177, 0.9717, 0.9531, 0.9675, 0.9598, 0.9719, 0.9177, 0.9796, 0.9161, 0.9794, 0.9514, 0.9717, 0.9531, 0.4726, 0.6648, 0.4723, 0.6709, 0.3936, 0.6548, 0.3966, 0.6496, 0.4723, 0.6709, 0.4721, 0.6787, 0.3898, 0.6617, 0.3936, 0.6548, 0.6236, 0.938, 0.6217, 0.9447, 0.6304, 0.985, 0.6318, 0.9774, 0.6217, 0.9447, 0.6151, 0.949, 0.6239, 0.9894, 0.6304, 0.985, 0.1565, 0.6804, 0.1557, 0.6746, 0.2363, 0.6599, 0.2397, 0.6648, 0.2397, 0.6648, 0.2363, 0.6599, 0.2958, 0.5982, 0.3018, 0.5996, 0.6304, 0.985, 0.6239, 0.9894, 0.6003, 0.9886, 0.6064, 0.9838, 0.6318, 0.9774, 0.6304, 0.985, 0.6064, 0.9838, 0.6083, 0.9765, 0.3936, 0.6548, 0.3898, 0.6617, 0.3298, 0.5973, 0.3373, 0.5948, 0.3966, 0.6496, 0.3936, 0.6548, 0.3373, 0.5948, 0.3429, 0.5932, 0.9525, 0.07122, 0.9448, 0.07012, 0.9618, 0.08397, 0.9695, 0.08456, 0.2327, 0.6529, 0.231, 0.648, 0.284, 0.5934, 0.2884, 0.5957, 0.2363, 0.6599, 0.2327, 0.6529, 0.2884, 0.5957, 0.2958, 0.5982, 0.2958, 0.5982, 0.2884, 0.5957, 0.3018, 0.4754, 0.3096, 0.4754, 0.9759, 0.08045, 0.9695, 0.08456, 0.9777, 0.1728, 0.9841, 0.1698, 0.9695, 0.08456, 0.9618, 0.08397, 0.97, 0.1725, 0.9777, 0.1728, 0.3429, 0.5932, 0.3373, 0.5948, 0.3244, 0.4734, 0.3302, 0.4737, 0.3373, 0.5948, 0.3298, 0.5973, 0.3165, 0.4733, 0.3244, 0.4734, 0.9673, 0.7995, 0.9622, 0.8045, 0.9582, 0.712, 0.9632, 0.7082, 0.9622, 0.8045, 0.9544, 0.805, 0.9504, 0.7129, 0.9582, 0.712, 0.3018, 0.5996, 0.2958, 0.5982, 0.3096, 0.4754, 0.3159, 0.4748, 0.3159, 0.4748, 0.3096, 0.4754, 0.2778, 0.3373, 0.2843, 0.336, 0.9582, 0.712, 0.9504, 0.7129, 0.9524, 0.5816, 0.9602, 0.5822, 0.9632, 0.7082, 0.9582, 0.712, 0.9602, 0.5822, 0.9657, 0.5807, 0.3244, 0.4734, 0.3165, 0.4733, 0.348, 0.3387, 0.3555, 0.3411, 0.3302, 0.4737, 0.3244, 0.4734, 0.3555, 0.3411, 0.3616, 0.3421, 0.9777, 0.1728, 0.97, 0.1725, 0.9591, 0.2962, 0.9666, 0.2979, 0.9841, 0.1698, 0.9777, 0.1728, 0.9666, 0.2979, 0.9733, 0.2974, 0.3096, 0.4754, 0.3018, 0.4754, 0.2704, 0.3395, 0.2778, 0.3373, 0.2778, 0.3373, 0.2704, 0.3395, 0.2219, 0.2629, 0.2269, 0.2571, 0.9733, 0.2974, 0.9666, 0.2979, 0.9522, 0.3851, 0.9587, 0.3872, 0.9666, 0.2979, 0.9591, 0.2962, 0.9446, 0.384, 0.9522, 0.3851, 0.3616, 0.3421, 0.3555, 0.3411, 0.4051, 0.2633, 0.4096, 0.2676, 0.3555, 0.3411, 0.348, 0.3387, 0.4001, 0.2574, 0.4051, 0.2633, 0.9657, 0.5807, 0.9602, 0.5822, 0.9616, 0.4826, 0.9673, 0.4838, 0.9602, 0.5822, 0.9524, 0.5816, 0.9537, 0.4827, 0.9616, 0.4826, 0.2843, 0.336, 0.2778, 0.3373, 0.2269, 0.2571, 0.2318, 0.2525, 0.2318, 0.2525, 0.2269, 0.2571, 0.09595, 0.1919, 0.09776, 0.1855, 0.3783, 0.885, 0.3705, 0.8846, 0.3787, 0.7507, 0.3865, 0.7502, 0.3844, 0.8865, 0.3783, 0.885, 0.3865, 0.7502, 0.3928, 0.7538, 0.4051, 0.2633, 0.4001, 0.2574, 0.5338, 0.1923, 0.5348, 0.2, 0.4096, 0.2676, 0.4051, 0.2633, 0.5348, 0.2, 0.5362, 0.2061, 1.0, 0.4827, 0.9923, 0.4826, 0.9813, 0.6089, 0.9889, 0.6082, 0.2219, 0.2629, 0.2197, 0.2667, 0.09529, 0.204, 0.09492, 0.1995, 0.2269, 0.2571, 0.2219, 0.2629, 0.09492, 0.1995, 0.09595, 0.1919, 0.09595, 0.1919, 0.09492, 0.1995, 0.0, 0.1777, 0.002297, 0.1703, 0.9956, 0.6116, 0.9889, 0.6082, 0.9933, 0.6825, 1.0, 0.6854, 0.9889, 0.6082, 0.9813, 0.6089, 0.9857, 0.683, 0.9933, 0.6825, 0.5362, 0.2061, 0.5348, 0.2, 0.6294, 0.1792, 0.6318, 0.185, 0.5348, 0.2, 0.5338, 0.1923, 0.627, 0.1718, 0.6294, 0.1792, 0.3928, 0.7538, 0.3865, 0.7502, 0.3783, 0.6787, 0.3846, 0.6818, 0.3865, 0.7502, 0.3787, 0.7507, 0.3705, 0.6789, 0.3783, 0.6787, 0.09776, 0.1855, 0.09595, 0.1919, 0.002297, 0.1703, 0.005126, 0.1643, 0.4598, 0.9288, 0.4653, 0.9229, 0.4621, 0.9187, 0.4598, 0.9288, 0.4653, 0.9305, 0.4653, 0.9229, 0.4598, 0.9288, 0.4621, 0.9371, 0.4653, 0.9305, 0.4598, 0.9288, 0.4576, 0.9388, 0.4621, 0.9371, 0.4598, 0.9288, 0.4544, 0.9346, 0.4576, 0.9388, 0.4598, 0.9288, 0.4544, 0.927, 0.4544, 0.9346, 0.4598, 0.9288, 0.4576, 0.9204, 0.4544, 0.927, 0.4598, 0.9288, 0.4621, 0.9187, 0.4576, 0.9204, 0.7715, 0.495, 0.7731, 0.4896, 0.8267, 0.5114, 0.8231, 0.516, 0.02235, 0.9295, 0.02945, 0.9293, 0.02958, 0.9117, 0.02245, 0.9117, 0.01748, 0.9254, 0.02235, 0.9295, 0.02245, 0.9117, 0.01745, 0.9066, 0.6332, 0.4765, 0.6321, 0.4696, 0.6869, 0.4476, 0.6911, 0.4532, 0.6345, 0.4822, 0.6332, 0.4765, 0.6911, 0.4532, 0.6943, 0.4581, 0.3682, 0.6984, 0.3612, 0.7, 0.3576, 0.6801, 0.3646, 0.6787, 0.1143, 0.8748, 0.1212, 0.8751, 0.1212, 0.897, 0.1143, 0.8958, 0.7731, 0.4896, 0.7741, 0.4826, 0.8308, 0.5057, 0.8267, 0.5114, 0.8267, 0.5114, 0.8308, 0.5057, 0.872, 0.5431, 0.8656, 0.546, 0.3705, 0.6827, 0.3646, 0.6787, 0.3601, 0.6813, 0.3661, 0.6848, 0.3646, 0.6787, 0.3576, 0.6801, 0.3531, 0.6827, 0.3601, 0.6813, 0.6943, 0.4581, 0.6911, 0.4532, 0.7314, 0.4167, 0.7365, 0.4192, 0.6911, 0.4532, 0.6869, 0.4476, 0.7249, 0.4139, 0.7314, 0.4167, 0.6869, 0.4476, 0.6841, 0.4444, 0.7208, 0.4125, 0.7249, 0.4139, 0.3487, 0.9717, 0.3416, 0.9724, 0.3406, 0.9715, 0.3477, 0.9709, 0.8231, 0.516, 0.8267, 0.5114, 0.8656, 0.546, 0.8601, 0.5482, 0.8601, 0.5482, 0.8656, 0.546, 0.8871, 0.5998, 0.8812, 0.6005, 0.3477, 0.9709, 0.3406, 0.9715, 0.3382, 0.9449, 0.3453, 0.9444, 0.3531, 0.975, 0.3477, 0.9709, 0.3453, 0.9444, 0.3508, 0.9478, 0.7314, 0.4167, 0.7249, 0.4139, 0.746, 0.3609, 0.753, 0.3618, 0.7365, 0.4192, 0.7314, 0.4167, 0.753, 0.3618, 0.7586, 0.3628, 0.3601, 0.6813, 0.3531, 0.6827, 0.3532, 0.7116, 0.3601, 0.7104, 0.3661, 0.6848, 0.3601, 0.6813, 0.3601, 0.7104, 0.3662, 0.7132, 0.8656, 0.546, 0.872, 0.5431, 0.8941, 0.5988, 0.8871, 0.5998, 0.8871, 0.5998, 0.8941, 0.5988, 0.907, 0.7265, 0.9, 0.7268, 0.3662, 0.7132, 0.3601, 0.7104, 0.3609, 0.7998, 0.367, 0.8023, 0.3601, 0.7104, 0.3532, 0.7116, 0.354, 0.8009, 0.3609, 0.7998, 0.7586, 0.3628, 0.753, 0.3618, 0.7658, 0.2346, 0.7715, 0.2351, 0.753, 0.3618, 0.746, 0.3609, 0.7587, 0.2344, 0.7658, 0.2346, 0.3508, 0.9478, 0.3453, 0.9444, 0.3447, 0.8559, 0.3501, 0.859, 0.3453, 0.9444, 0.3382, 0.9449, 0.3376, 0.8563, 0.3447, 0.8559, 0.8812, 0.6005, 0.8871, 0.5998, 0.9, 0.7268, 0.894, 0.7269, 0.894, 0.7269, 0.9, 0.7268, 0.8885, 0.9019, 0.8829, 0.8997, 0.3447, 0.8559, 0.3376, 0.8563, 0.339, 0.7169, 0.3461, 0.7169, 0.3501, 0.859, 0.3447, 0.8559, 0.3461, 0.7169, 0.3516, 0.7185, 0.7658, 0.2346, 0.7587, 0.2344, 0.7471, 0.06072, 0.7537, 0.05808, 0.7715, 0.2351, 0.7658, 0.2346, 0.7537, 0.05808, 0.759, 0.05616, 0.3609, 0.7998, 0.354, 0.8009, 0.357, 0.9457, 0.364, 0.945, 0.367, 0.8023, 0.3609, 0.7998, 0.364, 0.945, 0.37, 0.9459, 0.9, 0.7268, 0.907, 0.7265, 0.895, 0.9044, 0.8885, 0.9019, 0.8885, 0.9019, 0.895, 0.9044, 0.8673, 0.9411, 0.8636, 0.9352, 0.3376, 0.8325, 0.3316, 0.8309, 0.3299, 0.8794, 0.3361, 0.8784, 0.3316, 0.8309, 0.3246, 0.8311, 0.323, 0.8788, 0.3299, 0.8794, 0.759, 0.05616, 0.7537, 0.05808, 0.7268, 0.02297, 0.7298, 0.01823, 0.7537, 0.05808, 0.7471, 0.06072, 0.723, 0.02896, 0.7268, 0.02297, 0.3516, 0.7185, 0.3461, 0.7169, 0.3474, 0.6797, 0.3531, 0.6787, 0.3461, 0.7169, 0.339, 0.7169, 0.3404, 0.679, 0.3474, 0.6797, 0.8829, 0.8997, 0.8885, 0.9019, 0.8636, 0.9352, 0.8603, 0.9302, 0.8603, 0.9302, 0.8636, 0.9352, 0.8215, 0.9522, 0.8208, 0.9462, 0.9363, 0.4814, 0.9292, 0.4817, 0.9284, 0.4439, 0.9355, 0.4442, 0.9414, 0.4797, 0.9363, 0.4814, 0.9355, 0.4442, 0.9407, 0.4408, 0.7268, 0.02297, 0.723, 0.02896, 0.682, 0.01272, 0.6825, 0.00567, 0.7298, 0.01823, 0.7268, 0.02297, 0.6825, 0.00567, 0.6829, 0.0, 0.3299, 0.8794, 0.323, 0.8788, 0.3235, 0.9231, 0.3303, 0.9243, 0.3361, 0.8784, 0.3299, 0.8794, 0.3303, 0.9243, 0.3365, 0.9215, 0.8636, 0.9352, 0.8673, 0.9411, 0.8219, 0.9592, 0.8215, 0.9522, 0.8215, 0.9522, 0.8219, 0.9592, 0.7718, 0.9575, 0.7737, 0.9519, 0.3365, 0.9215, 0.3303, 0.9243, 0.3324, 0.9557, 0.3376, 0.9527, 0.3303, 0.9243, 0.3235, 0.9231, 0.3266, 0.9545, 0.3324, 0.9557, 0.6829, 0.0, 0.6825, 0.00567, 0.6333, 0.007028, 0.6318, 0.002438, 0.6825, 0.00567, 0.682, 0.01272, 0.6352, 0.01269, 0.6333, 0.007028, 0.9407, 0.4408, 0.9355, 0.4442, 0.9369, 0.4141, 0.9414, 0.4105, 0.9355, 0.4442, 0.9284, 0.4439, 0.931, 0.4136, 0.9369, 0.4141, 0.8208, 0.9462, 0.8215, 0.9522, 0.7737, 0.9519, 0.775, 0.9471, 0.9138, 0.927, 0.9109, 0.9197, 0.9165, 0.9198, 0.9138, 0.927, 0.9165, 0.9198, 0.9205, 0.9241, 0.9138, 0.927, 0.9205, 0.9241, 0.9205, 0.9301, 0.9138, 0.927, 0.9205, 0.9301, 0.9166, 0.9343, 0.9138, 0.927, 0.9166, 0.9343, 0.911, 0.9342, 0.9138, 0.927, 0.911, 0.9342, 0.907, 0.9299, 0.9138, 0.927, 0.907, 0.9299, 0.907, 0.9239, 0.9138, 0.927, 0.907, 0.9239, 0.9109, 0.9197, 0.4005, 0.8605, 0.3959, 0.8556, 0.3928, 0.8601, 0.4005, 0.8605, 0.4017, 0.854, 0.3959, 0.8556, 0.4005, 0.8605, 0.4068, 0.8561, 0.4017, 0.854, 0.4005, 0.8605, 0.4082, 0.8608, 0.4068, 0.8561, 0.4005, 0.8605, 0.4051, 0.8653, 0.4082, 0.8608, 0.4005, 0.8605, 0.3993, 0.8669, 0.4051, 0.8653, 0.4005, 0.8605, 0.3942, 0.8648, 0.3993, 0.8669, 0.4005, 0.8605, 0.3928, 0.8601, 0.3942, 0.8648, 0.7216, 0.4991, 0.7212, 0.4933, 0.769, 0.4935, 0.7674, 0.4983, 0.4077, 0.8658, 0.4009, 0.8679, 0.3959, 0.8556, 0.4017, 0.854, 0.1143, 0.897, 0.1212, 0.8988, 0.1212, 0.9122, 0.1155, 0.9113, 0.8218, 0.005704, 0.8214, 0.01275, 0.7748, 0.01291, 0.7729, 0.007261, 0.8225, 0.0, 0.8218, 0.005704, 0.7729, 0.007261, 0.7717, 0.002651, 0.5932, 0.939, 0.6003, 0.94, 0.6002, 0.9217, 0.5943, 0.9207, 0.589, 0.9334, 0.5932, 0.939, 0.5943, 0.9207, 0.5906, 0.9167, 0.7212, 0.4933, 0.7207, 0.4863, 0.7708, 0.4879, 0.769, 0.4935, 0.679, 0.5103, 0.6752, 0.5043, 0.7207, 0.4863, 0.7212, 0.4933, 0.6752, 0.5043, 0.6729, 0.5008, 0.7203, 0.4822, 0.7207, 0.4863, 0.975, 0.4863, 0.968, 0.4874, 0.9673, 0.4839, 0.9743, 0.4826, 0.8693, 0.01804, 0.8659, 0.02282, 0.8218, 0.005704, 0.8225, 0.0, 0.8659, 0.02282, 0.8623, 0.02882, 0.8214, 0.01275, 0.8218, 0.005704, 0.4175, 0.8652, 0.4112, 0.8619, 0.4077, 0.8658, 0.4139, 0.8691, 0.4112, 0.8619, 0.4044, 0.8639, 0.4009, 0.8679, 0.4077, 0.8658, 0.682, 0.5152, 0.679, 0.5103, 0.7212, 0.4933, 0.7216, 0.4991, 0.6594, 0.5457, 0.6541, 0.5437, 0.679, 0.5103, 0.682, 0.5152, 0.4117, 0.8397, 0.4049, 0.8412, 0.4044, 0.8639, 0.4112, 0.8619, 0.418, 0.8416, 0.4117, 0.8397, 0.4112, 0.8619, 0.4175, 0.8652, 0.8927, 0.05782, 0.8862, 0.06049, 0.8623, 0.02882, 0.8659, 0.02282, 0.8984, 0.05585, 0.8927, 0.05782, 0.8659, 0.02282, 0.8693, 0.01804, 0.9756, 0.5144, 0.9685, 0.5151, 0.968, 0.4874, 0.975, 0.4863, 0.9813, 0.5171, 0.9756, 0.5144, 0.975, 0.4863, 0.9809, 0.4902, 0.6541, 0.5437, 0.6475, 0.5411, 0.6752, 0.5043, 0.679, 0.5103, 0.6428, 0.7188, 0.6358, 0.719, 0.6475, 0.5411, 0.6541, 0.5437, 0.9813, 0.6835, 0.9757, 0.6824, 0.9756, 0.5144, 0.9813, 0.5171, 0.9757, 0.6824, 0.9686, 0.6826, 0.9685, 0.5151, 0.9756, 0.5144, 0.9108, 0.2348, 0.9048, 0.2344, 0.8927, 0.05782, 0.8984, 0.05585, 0.9048, 0.2344, 0.8979, 0.2342, 0.8862, 0.06049, 0.8927, 0.05782, 0.8979, 0.2342, 0.8941, 0.2343, 0.8828, 0.06228, 0.8862, 0.06049, 0.3998, 0.6787, 0.3929, 0.6797, 0.4049, 0.8412, 0.4117, 0.8397, 0.6485, 0.7184, 0.6428, 0.7188, 0.6541, 0.5437, 0.6594, 0.5457, 0.6615, 0.8448, 0.6559, 0.8457, 0.6428, 0.7188, 0.6485, 0.7184, 0.4292, 0.8155, 0.4223, 0.8156, 0.418, 0.9402, 0.4249, 0.94, 0.8851, 0.3608, 0.8813, 0.3605, 0.8941, 0.2343, 0.8979, 0.2342, 0.892, 0.3617, 0.8851, 0.3608, 0.8979, 0.2342, 0.9048, 0.2344, 0.898, 0.3626, 0.892, 0.3617, 0.9048, 0.2344, 0.9108, 0.2348, 0.9749, 0.8085, 0.9678, 0.8086, 0.9686, 0.6826, 0.9757, 0.6824, 0.9805, 0.8092, 0.9749, 0.8085, 0.9757, 0.6824, 0.9813, 0.6835, 0.6559, 0.8457, 0.6489, 0.8466, 0.6358, 0.719, 0.6428, 0.7188, 0.6774, 0.8995, 0.6709, 0.9023, 0.6489, 0.8466, 0.6559, 0.8457, 0.3363, 0.7388, 0.3312, 0.7396, 0.3287, 0.6787, 0.3339, 0.6791, 0.3312, 0.7396, 0.324, 0.7399, 0.3216, 0.6793, 0.3287, 0.6787, 0.8759, 0.4191, 0.8704, 0.4166, 0.892, 0.3617, 0.898, 0.3626, 0.8704, 0.4166, 0.864, 0.4139, 0.8851, 0.3608, 0.892, 0.3617, 0.4368, 0.7593, 0.4307, 0.7597, 0.4292, 0.8155, 0.4353, 0.8163, 0.4307, 0.7597, 0.4238, 0.7594, 0.4223, 0.8156, 0.4292, 0.8155, 0.6825, 0.8971, 0.6774, 0.8995, 0.6559, 0.8457, 0.6615, 0.8448, 0.7197, 0.9294, 0.7166, 0.9341, 0.6774, 0.8995, 0.6825, 0.8971, 0.4276, 0.7184, 0.4206, 0.7176, 0.4238, 0.7594, 0.4307, 0.7597, 0.4336, 0.716, 0.4276, 0.7184, 0.4307, 0.7597, 0.4368, 0.7593, 0.8303, 0.4534, 0.8262, 0.4477, 0.864, 0.4139, 0.8704, 0.4166, 0.8339, 0.4582, 0.8303, 0.4534, 0.8704, 0.4166, 0.8759, 0.4191, 0.3326, 0.7898, 0.3254, 0.7896, 0.324, 0.7399, 0.3312, 0.7396, 0.3376, 0.787, 0.3326, 0.7898, 0.3312, 0.7396, 0.3363, 0.7388, 0.7166, 0.9341, 0.7124, 0.9398, 0.6709, 0.9023, 0.6774, 0.8995, 0.7701, 0.9557, 0.7691, 0.9627, 0.7124, 0.9398, 0.7166, 0.9341, 0.3336, 0.8263, 0.3285, 0.8309, 0.3326, 0.7898, 0.3376, 0.787, 0.3285, 0.8309, 0.3214, 0.8309, 0.3254, 0.7896, 0.3326, 0.7898, 0.7742, 0.4826, 0.7724, 0.4769, 0.8303, 0.4534, 0.8339, 0.4582, 0.7724, 0.4769, 0.7715, 0.47, 0.8262, 0.4477, 0.8303, 0.4534, 0.4308, 0.6787, 0.425, 0.6828, 0.4276, 0.7184, 0.4336, 0.716, 0.425, 0.6828, 0.4181, 0.6823, 0.4206, 0.7176, 0.4276, 0.7184, 0.7715, 0.9502, 0.7701, 0.9557, 0.7166, 0.9341, 0.7197, 0.9294, 0.1307, 0.9219, 0.1307, 0.9042, 0.1458, 0.9042, 0.1458, 0.9219, 0.02362, 0.8827, 0.03873, 0.8827, 0.03874, 0.9003, 0.02364, 0.9003, 0.06938, 0.9295, 0.06936, 0.9136, 0.06246, 0.9135, 0.06247, 0.9293, 0.9125, 0.4105, 0.9133, 0.3948, 0.9272, 0.3948, 0.9264, 0.4105, 0.5101, 0.9151, 0.5101, 0.9306, 0.5031, 0.927, 0.5031, 0.9115, 0.08329, 0.9283, 0.08329, 0.9125, 0.06938, 0.9126, 0.06938, 0.9284, 0.1307, 0.9219, 0.1248, 0.9221, 0.1248, 0.9044, 0.1307, 0.9042, 0.9133, 0.3948, 0.9108, 0.3875, 0.9247, 0.3875, 0.9272, 0.3948, 0.1308, 0.9293, 0.1307, 0.9219, 0.1458, 0.9219, 0.1459, 0.9293, 0.5101, 0.9306, 0.5045, 0.9374, 0.4975, 0.9338, 0.5031, 0.927, 0.02357, 0.9066, 0.02364, 0.9003, 0.03874, 0.9003, 0.03867, 0.9066, 0.02364, 0.9003, 0.01746, 0.8995, 0.01745, 0.8819, 0.02362, 0.8827, 0.06376, 0.9359, 0.06938, 0.9295, 0.06247, 0.9293, 0.05686, 0.9358, 0.02362, 0.8827, 0.02355, 0.8748, 0.03865, 0.8748, 0.03873, 0.8827, 0.05406, 0.9293, 0.06247, 0.9293, 0.06246, 0.9135, 0.05405, 0.9134, 0.9292, 0.4096, 0.9264, 0.4105, 0.9272, 0.3948, 0.93, 0.3939, 0.4946, 0.9106, 0.5031, 0.9115, 0.5031, 0.927, 0.4946, 0.9261, 0.08612, 0.9123, 0.08329, 0.9125, 0.08329, 0.9283, 0.08612, 0.9281, 0.05683, 0.9071, 0.05405, 0.9134, 0.06246, 0.9135, 0.9247, 0.3875, 0.93, 0.3939, 0.9272, 0.3948, 0.4975, 0.9338, 0.4946, 0.9261, 0.5031, 0.927, 0.0805, 0.9346, 0.08612, 0.9281, 0.08329, 0.9283, 0.05686, 0.9358, 0.06247, 0.9293, 0.05406, 0.9293, 0.03873, 0.8827, 0.03865, 0.8748, 0.04476, 0.8819, 0.4975, 0.9058, 0.5031, 0.9115, 0.4946, 0.9106, 0.08049, 0.9059, 0.08329, 0.9125, 0.08612, 0.9123, 0.09866, 0.8999, 0.09867, 0.8822, 0.1138, 0.8822, 0.1138, 0.9, 0.5009, 0.8812, 0.516, 0.8812, 0.516, 0.8989, 0.5009, 0.8989, 0.9266, 0.9126, 0.9266, 0.8968, 0.9162, 0.8977, 0.9162, 0.9135, 0.5422, 0.9396, 0.5422, 0.9237, 0.5544, 0.9233, 0.5544, 0.9391, 0.3901, 0.8945, 0.3901, 0.9102, 0.3796, 0.908, 0.3796, 0.8923, 0.5224, 0.9277, 0.5223, 0.9119, 0.5101, 0.9114, 0.5101, 0.9273, 0.09866, 0.8999, 0.09276, 0.8996, 0.09278, 0.8819, 0.09867, 0.8822, 0.114, 0.8748, 0.1138, 0.8822, 0.09867, 0.8822, 0.09888, 0.8748, 0.09886, 0.9068, 0.09866, 0.8999, 0.1138, 0.9, 0.114, 0.9068, 0.3901, 0.9102, 0.3851, 0.917, 0.3747, 0.9149, 0.3796, 0.908, 0.5007, 0.9058, 0.5009, 0.8989, 0.516, 0.8989, 0.5158, 0.9058, 0.5009, 0.8989, 0.4946, 0.8987, 0.4946, 0.8809, 0.5009, 0.8812, 0.9217, 0.9188, 0.9266, 0.9126, 0.9162, 0.9135, 0.9112, 0.9197, 0.5009, 0.8812, 0.5007, 0.8738, 0.5158, 0.8738, 0.516, 0.8812, 0.907, 0.9137, 0.9162, 0.9135, 0.9162, 0.8977, 0.907, 0.8978, 0.5551, 0.9387, 0.5544, 0.9391, 0.5544, 0.9233, 0.5551, 0.9228, 0.3705, 0.892, 0.3796, 0.8923, 0.3796, 0.908, 0.3705, 0.9077, 0.5231, 0.9124, 0.5223, 0.9119, 0.5224, 0.9277, 0.5231, 0.9282, 0.9112, 0.8911, 0.907, 0.8978, 0.9162, 0.8977, 0.5502, 0.9166, 0.5551, 0.9228, 0.5544, 0.9233, 0.3747, 0.9149, 0.3705, 0.9077, 0.3796, 0.908, 0.5181, 0.9344, 0.5231, 0.9282, 0.5224, 0.9277, 0.9112, 0.9197, 0.9162, 0.9135, 0.907, 0.9137, 0.516, 0.8812, 0.5158, 0.8738, 0.5219, 0.8809, 0.3747, 0.8865, 0.3796, 0.8923, 0.3705, 0.892, 0.5181, 0.9058, 0.5223, 0.9119, 0.5231, 0.9124, 0.5535, 0.908, 0.5536, 0.8831, 0.5706, 0.8832, 0.5706, 0.908, 0.5772, 0.883, 0.5942, 0.8829, 0.5942, 0.9078, 0.5772, 0.9078, 0.09274, 0.898, 0.09276, 0.88, 0.07945, 0.8816, 0.07943, 0.8996, 0.3752, 0.9358, 0.3753, 0.9177, 0.3897, 0.9174, 0.3896, 0.9355, 0.1693, 0.8837, 0.1693, 0.9016, 0.156, 0.8988, 0.156, 0.8808, 0.04436, 0.9307, 0.04433, 0.9126, 0.02993, 0.9121, 0.02995, 0.9301, 0.5535, 0.908, 0.5476, 0.9076, 0.5476, 0.8827, 0.5536, 0.8831, 0.5708, 0.8738, 0.5706, 0.8832, 0.5536, 0.8831, 0.5538, 0.8738, 0.5537, 0.9166, 0.5535, 0.908, 0.5706, 0.908, 0.5708, 0.9166, 0.1693, 0.9016, 0.1641, 0.9086, 0.1508, 0.9057, 0.156, 0.8988, 0.577, 0.9167, 0.5772, 0.9078, 0.5942, 0.9078, 0.5941, 0.9166, 0.5772, 0.9078, 0.5709, 0.9077, 0.5708, 0.8828, 0.5772, 0.883, 0.08751, 0.9043, 0.09274, 0.898, 0.07943, 0.8996, 0.0742, 0.9059, 0.5772, 0.883, 0.577, 0.8738, 0.5941, 0.8738, 0.5942, 0.8829, 0.06938, 0.9, 0.07943, 0.8996, 0.07945, 0.8816, 0.0694, 0.8819, 0.39, 0.9351, 0.3896, 0.9355, 0.3897, 0.9174, 0.3901, 0.917, 0.1459, 0.8802, 0.156, 0.8808, 0.156, 0.8988, 0.1459, 0.8982, 0.04473, 0.9134, 0.04433, 0.9126, 0.04436, 0.9307, 0.04476, 0.9315, 0.07424, 0.8748, 0.0694, 0.8819, 0.07945, 0.8816, 0.5536, 0.8831, 0.5476, 0.8827, 0.5538, 0.8738, 0.1508, 0.9057, 0.1459, 0.8982, 0.156, 0.8988, 0.03954, 0.9378, 0.04476, 0.9315, 0.04436, 0.9307, 0.0742, 0.9059, 0.07943, 0.8996, 0.06938, 0.9, 0.5942, 0.8829, 0.5941, 0.8738, 0.6003, 0.8828, 0.1508, 0.8748, 0.156, 0.8808, 0.1459, 0.8802, 0.0395, 0.9066, 0.04433, 0.9126, 0.04473, 0.9134, 0.05707, 0.8909, 0.05009, 0.8777, 0.04663, 0.8824, 0.1046, 0.9191, 0.114, 0.9222, 0.1126, 0.9265, 0.05707, 0.8909, 0.04663, 0.8824, 0.04476, 0.8884, 0.1046, 0.9191, 0.114, 0.9173, 0.114, 0.9222, 0.05707, 0.8909, 0.04476, 0.8884, 0.04476, 0.8948, 0.1046, 0.9191, 0.1126, 0.9128, 0.114, 0.9173, 0.05707, 0.8909, 0.04476, 0.8948, 0.04663, 0.9006, 0.1046, 0.9191, 0.1099, 0.9092, 0.1126, 0.9128, 0.05707, 0.8909, 0.04663, 0.9006, 0.0501, 0.9049, 0.1046, 0.9191, 0.1065, 0.9071, 0.1099, 0.9092, 0.05707, 0.8909, 0.0501, 0.9049, 0.05462, 0.9071, 0.1046, 0.9191, 0.1028, 0.9068, 0.1065, 0.9071, 0.05707, 0.8909, 0.05462, 0.9071, 0.05952, 0.9068, 0.1046, 0.9191, 0.09936, 0.9084, 0.1028, 0.9068, 0.05707, 0.8909, 0.05952, 0.9068, 0.06404, 0.9041, 0.1046, 0.9191, 0.09673, 0.9117, 0.09936, 0.9084, 0.05707, 0.8909, 0.06404, 0.9041, 0.0675, 0.8994, 0.1046, 0.9191, 0.09531, 0.916, 0.09673, 0.9117, 0.05707, 0.8909, 0.0675, 0.8994, 0.06938, 0.8934, 0.1046, 0.9191, 0.09531, 0.9208, 0.09531, 0.916, 0.05707, 0.8909, 0.06938, 0.8934, 0.06938, 0.8871, 0.1046, 0.9191, 0.09673, 0.9254, 0.09531, 0.9208, 0.05707, 0.8909, 0.06938, 0.8871, 0.0675, 0.8813, 0.1046, 0.9191, 0.09935, 0.929, 0.09673, 0.9254, 0.05707, 0.8909, 0.0675, 0.8813, 0.06404, 0.877, 0.1046, 0.9191, 0.1028, 0.9311, 0.09935, 0.929, 0.05707, 0.8909, 0.06404, 0.877, 0.05952, 0.8748, 0.1046, 0.9191, 0.1065, 0.9313, 0.1028, 0.9311, 0.05707, 0.8909, 0.05952, 0.8748, 0.05462, 0.875, 0.1046, 0.9191, 0.1099, 0.9297, 0.1065, 0.9313, 0.05462, 0.875, 0.05009, 0.8777, 0.05707, 0.8909, 0.1046, 0.9191, 0.1126, 0.9265, 0.1099, 0.9297, 0.5551, 0.9408, 0.5672, 0.9397, 0.5699, 0.9346, 0.5578, 0.9356, 0.5578, 0.9356, 0.5699, 0.9346, 0.5708, 0.9284, 0.5588, 0.9294, 0.5588, 0.9294, 0.5708, 0.9284, 0.5699, 0.9221, 0.5578, 0.9231, 0.5578, 0.9231, 0.5699, 0.9221, 0.5671, 0.9166, 0.5551, 0.9177, 0.1937, 0.9303, 0.175, 0.9303, 0.1752, 0.9251, 0.1939, 0.9251, 0.1939, 0.9251, 0.1752, 0.9251, 0.1753, 0.9189, 0.194, 0.9189, 0.194, 0.9189, 0.1753, 0.9189, 0.1752, 0.9126, 0.1939, 0.9126, 0.1939, 0.9126, 0.1752, 0.9126, 0.175, 0.9071, 0.1938, 0.9071, 0.5365, 0.9369, 0.5244, 0.9349, 0.5271, 0.9293, 0.5392, 0.9313, 0.5392, 0.9313, 0.5271, 0.9293, 0.5281, 0.923, 0.5401, 0.925, 0.5401, 0.925, 0.5281, 0.923, 0.5271, 0.9169, 0.5392, 0.9189, 0.5392, 0.9189, 0.5271, 0.9169, 0.5244, 0.9119, 0.5364, 0.9139, 0.1691, 0.9318, 0.1504, 0.9317, 0.1505, 0.9263, 0.1692, 0.9264, 0.1692, 0.9264, 0.1505, 0.9263, 0.1506, 0.92, 0.1693, 0.9201, 0.1693, 0.9201, 0.1506, 0.92, 0.1505, 0.9138, 0.1693, 0.9138, 0.1504, 0.9086, 0.1691, 0.9086, 0.1693, 0.9138, 0.1505, 0.9138, 0.1921, 0.9008, 0.1895, 0.8984, 0.1909, 0.894, 0.194, 0.895, 3.513e-05, 0.8748, 0.0, 0.9212, 0.003697, 0.9236, 0.003732, 0.8771, 0.194, 0.895, 0.1909, 0.894, 0.1909, 0.8892, 0.194, 0.8886, 0.003732, 0.8771, 0.003697, 0.9236, 0.008305, 0.9247, 0.00834, 0.8783, 0.194, 0.8886, 0.1909, 0.8892, 0.1895, 0.8847, 0.1921, 0.8826, 0.00834, 0.8783, 0.008305, 0.9247, 0.01312, 0.9244, 0.01316, 0.878, 0.1921, 0.8826, 0.1895, 0.8847, 0.1869, 0.8811, 0.1886, 0.8779, 0.01316, 0.878, 0.01312, 0.9244, 0.01742, 0.9227, 0.01745, 0.8763, 0.1886, 0.8779, 0.1869, 0.8811, 0.1835, 0.879, 0.1841, 0.8751, 0.4369, 0.9457, 0.4368, 0.8738, 0.4407, 0.8739, 0.4408, 0.9458, 0.1841, 0.8751, 0.1835, 0.879, 0.1798, 0.8787, 0.1792, 0.8748, 0.4408, 0.9458, 0.4407, 0.8739, 0.4454, 0.8739, 0.4455, 0.9459, 0.1792, 0.8748, 0.1798, 0.8787, 0.1763, 0.8803, 0.1746, 0.8769, 0.4455, 0.9459, 0.4454, 0.8739, 0.4502, 0.8739, 0.4502, 0.9458, 0.1746, 0.8769, 0.1763, 0.8803, 0.1737, 0.8835, 0.1712, 0.8811, 0.4502, 0.9458, 0.4502, 0.8739, 0.4543, 0.8738, 0.4544, 0.9457, 0.1712, 0.8811, 0.1737, 0.8835, 0.1723, 0.8879, 0.1693, 0.8869, 0.4775, 0.9236, 0.4775, 0.8766, 0.482, 0.878, 0.482, 0.9249, 0.1693, 0.8869, 0.1723, 0.8879, 0.1723, 0.8927, 0.1693, 0.8932, 0.482, 0.9249, 0.482, 0.878, 0.4868, 0.8779, 0.4869, 0.9248, 0.1693, 0.8932, 0.1723, 0.8927, 0.1737, 0.8972, 0.1712, 0.8993, 0.4869, 0.9248, 0.4868, 0.8779, 0.4913, 0.8764, 0.4913, 0.9233, 0.1712, 0.8993, 0.1737, 0.8972, 0.1763, 0.9008, 0.1746, 0.904, 0.4913, 0.9233, 0.4913, 0.8764, 0.4946, 0.8738, 0.4946, 0.9207, 0.1746, 0.904, 0.1763, 0.9008, 0.1797, 0.9029, 0.1792, 0.9068, 0.9108, 0.4825, 0.9109, 0.4105, 0.915, 0.4106, 0.9149, 0.4826, 0.1792, 0.9068, 0.1797, 0.9029, 0.1835, 0.9032, 0.1841, 0.9071, 0.9149, 0.4826, 0.915, 0.4106, 0.9198, 0.4106, 0.9197, 0.4826, 0.1841, 0.9071, 0.1835, 0.9032, 0.1869, 0.9016, 0.1886, 0.905, 0.9197, 0.4826, 0.9198, 0.4106, 0.9245, 0.4106, 0.9244, 0.4826, 0.9284, 0.4105, 0.9284, 0.4825, 0.9244, 0.4826, 0.9245, 0.4106, 0.1895, 0.8984, 0.1921, 0.9008, 0.1886, 0.905, 0.1869, 0.9016, 0.0974, 0.7775, 1.7e-06, 0.7968, 0.0, 0.7582, 0.2558, 0.7429, 0.3119, 0.7322, 0.3119, 0.7542, 0.0974, 0.7775, 0.0, 0.7582, 0.01476, 0.7225, 0.2558, 0.7429, 0.3035, 0.7119, 0.3119, 0.7322, 0.0974, 0.7775, 0.01476, 0.7225, 0.04204, 0.6952, 0.2558, 0.7429, 0.288, 0.6964, 0.3035, 0.7119, 0.0974, 0.7775, 0.04204, 0.6952, 0.07769, 0.6804, 0.2558, 0.7429, 0.2678, 0.688, 0.288, 0.6964, 0.0974, 0.7775, 0.07769, 0.6804, 0.1163, 0.6805, 0.2558, 0.7429, 0.2458, 0.688, 0.2678, 0.688, 0.0974, 0.7775, 0.1163, 0.6805, 0.1519, 0.6953, 0.2558, 0.7429, 0.2255, 0.6964, 0.2458, 0.688, 0.0974, 0.7775, 0.1519, 0.6953, 0.1792, 0.7227, 0.2558, 0.7429, 0.21, 0.7119, 0.2255, 0.6964, 0.0974, 0.7775, 0.1792, 0.7227, 0.194, 0.7584, 0.2558, 0.7429, 0.2016, 0.7322, 0.21, 0.7119, 0.0974, 0.7775, 0.194, 0.7584, 0.194, 0.797, 0.2558, 0.7429, 0.2016, 0.7542, 0.2016, 0.7322, 0.0974, 0.7775, 0.194, 0.797, 0.1792, 0.8327, 0.2558, 0.7429, 0.2099, 0.7745, 0.2016, 0.7542, 0.0974, 0.7775, 0.1792, 0.8327, 0.1519, 0.86, 0.2558, 0.7429, 0.2255, 0.79, 0.2099, 0.7745, 0.0974, 0.7775, 0.1519, 0.86, 0.1163, 0.8748, 0.2558, 0.7429, 0.2457, 0.7984, 0.2255, 0.79, 0.0974, 0.7775, 0.1163, 0.8748, 0.0777, 0.8747, 0.2558, 0.7429, 0.2677, 0.7984, 0.2457, 0.7984, 0.0974, 0.7775, 0.0777, 0.8747, 0.04205, 0.8599, 0.2558, 0.7429, 0.288, 0.79, 0.2677, 0.7984, 0.0974, 0.7775, 0.04205, 0.8599, 0.01477, 0.8325, 0.2558, 0.7429, 0.3035, 0.7745, 0.288, 0.79, 0.01477, 0.8325, 1.7e-06, 0.7968, 0.0974, 0.7775, 0.2558, 0.7429, 0.3119, 0.7542, 0.3035, 0.7745, 0.3194, 0.7557, 0.3119, 0.7542, 0.3119, 0.7322, 0.3194, 0.7307, 0.3194, 0.7307, 0.3119, 0.7322, 0.3035, 0.7119, 0.3099, 0.7077, 0.3099, 0.7077, 0.3035, 0.7119, 0.288, 0.6964, 0.2922, 0.69, 0.2922, 0.69, 0.288, 0.6964, 0.2678, 0.688, 0.2692, 0.6804, 0.2692, 0.6804, 0.2678, 0.688, 0.2458, 0.688, 0.2443, 0.6804, 0.2443, 0.6804, 0.2458, 0.688, 0.2255, 0.6964, 0.2212, 0.69, 0.2212, 0.69, 0.2255, 0.6964, 0.21, 0.7119, 0.2036, 0.7076, 0.2036, 0.7076, 0.21, 0.7119, 0.2016, 0.7322, 0.194, 0.7307, 0.194, 0.7307, 0.2016, 0.7322, 0.2016, 0.7542, 0.194, 0.7556, 0.194, 0.7556, 0.2016, 0.7542, 0.2099, 0.7745, 0.2035, 0.7787, 0.2035, 0.7787, 0.2099, 0.7745, 0.2255, 0.79, 0.2211, 0.7964, 0.2211, 0.7964, 0.2255, 0.79, 0.2457, 0.7984, 0.2442, 0.8059, 0.2442, 0.8059, 0.2457, 0.7984, 0.2677, 0.7984, 0.2691, 0.8059, 0.2691, 0.8059, 0.2677, 0.7984, 0.288, 0.79, 0.2922, 0.7964, 0.2922, 0.7964, 0.288, 0.79, 0.3035, 0.7745, 0.3098, 0.7787, 0.3119, 0.7542, 0.3194, 0.7557, 0.3098, 0.7787, 0.3035, 0.7745, 0.9564, 0.8438, 0.9518, 0.8435, 0.9504, 0.8808, 0.955, 0.8809, 0.955, 0.8809, 0.9504, 0.8808, 0.9504, 0.9111, 0.955, 0.9111, 0.955, 0.9111, 0.9504, 0.9111, 0.9518, 0.9298, 0.9564, 0.9298, 0.9564, 0.9298, 0.9518, 0.9298, 0.9543, 0.9342, 0.9588, 0.9341, 0.9589, 0.8053, 0.9635, 0.805, 0.9647, 0.8159, 0.9601, 0.8161, 0.9601, 0.8161, 0.9647, 0.8159, 0.9651, 0.8403, 0.9605, 0.8403, 0.9605, 0.8403, 0.9651, 0.8403, 0.9647, 0.8743, 0.9601, 0.8742, 0.9601, 0.8742, 0.9647, 0.8743, 0.9635, 0.9128, 0.9589, 0.9126, 0.9415, 0.3953, 0.9461, 0.3948, 0.9487, 0.432, 0.9441, 0.4323, 0.9441, 0.4323, 0.9487, 0.432, 0.9487, 0.4624, 0.9441, 0.4627, 0.9441, 0.4627, 0.9487, 0.4624, 0.946, 0.4815, 0.9414, 0.4817, 0.9531, 0.004558, 0.9485, 0.004738, 0.9457, 0.000819, 0.9503, 0.0006539, 0.9503, 0.0006539, 0.9457, 0.000819, 0.9446, 0.01187, 0.9492, 0.01166, 0.9492, 0.01166, 0.9446, 0.01187, 0.9456, 0.03621, 0.9502, 0.03591, 0.9502, 0.03591, 0.9456, 0.03621, 0.9484, 0.07012, 0.953, 0.0697, 0.9518, 0.8435, 0.9564, 0.8438, 0.9589, 0.8054, 0.9543, 0.805, 0.2912, 0.8916, 0.3098, 0.9042, 0.2921, 0.9218, 0.2801, 0.9027, 0.2801, 0.9027, 0.2921, 0.9218, 0.2691, 0.9314, 0.2656, 0.9087, 0.2656, 0.9087, 0.2691, 0.9314, 0.2442, 0.9314, 0.25, 0.9087, 0.25, 0.9087, 0.2442, 0.9314, 0.2212, 0.9218, 0.2355, 0.9027, 0.2355, 0.9027, 0.2212, 0.9218, 0.2036, 0.9042, 0.2244, 0.8916, 0.2244, 0.8916, 0.2036, 0.9042, 0.1941, 0.8812, 0.2185, 0.8771, 0.2185, 0.8771, 0.1941, 0.8812, 0.1941, 0.8562, 0.2185, 0.8614, 0.2185, 0.8614, 0.1941, 0.8562, 0.2037, 0.8331, 0.2245, 0.847, 0.2245, 0.847, 0.2037, 0.8331, 0.2213, 0.8155, 0.2356, 0.8359, 0.2356, 0.8359, 0.2213, 0.8155, 0.2443, 0.8059, 0.2501, 0.8299, 0.2501, 0.8299, 0.2443, 0.8059, 0.2693, 0.8059, 0.2657, 0.8299, 0.2657, 0.8299, 0.2693, 0.8059, 0.2923, 0.8155, 0.2802, 0.8359, 0.2802, 0.8359, 0.2923, 0.8155, 0.3099, 0.8331, 0.2912, 0.8469, 0.2912, 0.8469, 0.3099, 0.8331, 0.3194, 0.8562, 0.2972, 0.8614, 0.2972, 0.8614, 0.3194, 0.8562, 0.3194, 0.8811, 0.2972, 0.8771, 0.3098, 0.9042, 0.2912, 0.8916, 0.2972, 0.8771, 0.3194, 0.8811, 0.6317, 0.7957, 0.575, 0.7844, 0.575, 0.7685, 0.6318, 0.7569, 0.4158, 0.8859, 0.3933, 0.8846, 0.3928, 0.8997, 0.4152, 0.9012, 0.6318, 0.7569, 0.575, 0.7685, 0.5689, 0.7537, 0.617, 0.721, 0.4152, 0.9012, 0.3928, 0.8997, 0.3929, 0.9119, 0.4153, 0.9137, 0.617, 0.721, 0.5689, 0.7537, 0.5576, 0.7424, 0.5896, 0.6936, 0.4153, 0.9137, 0.3929, 0.9119, 0.3934, 0.9195, 0.4158, 0.9214, 0.5896, 0.6936, 0.5576, 0.7424, 0.5429, 0.7363, 0.5538, 0.6787, 0.4158, 0.9214, 0.3934, 0.9195, 0.3944, 0.9213, 0.4169, 0.9232, 0.5538, 0.6787, 0.5429, 0.7363, 0.527, 0.7363, 0.515, 0.6787, 0.4544, 0.8738, 0.4769, 0.8752, 0.4773, 0.8796, 0.4548, 0.8782, 0.515, 0.6787, 0.527, 0.7363, 0.5123, 0.7424, 0.4792, 0.6935, 0.4548, 0.8782, 0.4773, 0.8796, 0.4775, 0.8894, 0.455, 0.8882, 0.4792, 0.6935, 0.5123, 0.7424, 0.501, 0.7537, 0.4517, 0.721, 0.455, 0.8882, 0.4775, 0.8894, 0.4773, 0.9032, 0.4548, 0.9022, 0.4517, 0.721, 0.501, 0.7537, 0.4949, 0.7684, 0.4369, 0.7568, 0.4548, 0.9022, 0.4773, 0.9032, 0.4769, 0.9187, 0.4544, 0.918, 0.4369, 0.7568, 0.4949, 0.7684, 0.4949, 0.7844, 0.4368, 0.7956, 0.5244, 0.8763, 0.5465, 0.8738, 0.5476, 0.8888, 0.5255, 0.8916, 0.4368, 0.7956, 0.4949, 0.7844, 0.501, 0.7991, 0.4516, 0.8314, 0.5255, 0.8916, 0.5476, 0.8888, 0.5476, 0.9011, 0.5255, 0.9041, 0.4516, 0.8314, 0.501, 0.7991, 0.5122, 0.8104, 0.479, 0.8589, 0.5255, 0.9041, 0.5476, 0.9011, 0.5465, 0.9088, 0.5244, 0.9119, 0.479, 0.8589, 0.5122, 0.8104, 0.5269, 0.8165, 0.5148, 0.8737, 0.1459, 0.8765, 0.1235, 0.8779, 0.1224, 0.8762, 0.1449, 0.8748, 0.5148, 0.8737, 0.5269, 0.8165, 0.5429, 0.8165, 0.5536, 0.8738, 0.1449, 0.8748, 0.1224, 0.8762, 0.1217, 0.8806, 0.1441, 0.8793, 0.5536, 0.8738, 0.5429, 0.8165, 0.5576, 0.8104, 0.5894, 0.8589, 0.1441, 0.8793, 0.1217, 0.8806, 0.1212, 0.8904, 0.1437, 0.8893, 0.5894, 0.8589, 0.5576, 0.8104, 0.5688, 0.7991, 0.6169, 0.8315, 0.1437, 0.8893, 0.1212, 0.8904, 0.1212, 0.9042, 0.1437, 0.9032, 0.3933, 0.8846, 0.4158, 0.8859, 0.4167, 0.8701, 0.3943, 0.8691, 0.575, 0.7844, 0.6317, 0.7957, 0.6169, 0.8315, 0.5688, 0.7991])
me_stethescope2.materials.append(mat_stethescope)
me_stethescope2.use_remesh_preserve_volume = False
me_stethescope2.use_remesh_preserve_attributes = False
me_stethescope2.use_mirror_vertex_groups = False
me_stethescope2.update()

# ---- objects
ob_stethescope2 = bpy.data.objects.new('Stethescope2', me_stethescope2)

# ---- transforms, parenting, visibility, modifiers, constraints
ob_stethescope2.location = (-16.4, 6.836, 1.169)
ob_stethescope2.lock_rotations_4d = False
ob_stethescope2.empty_display_type = 'ARROWS'
ob_stethescope2.lineart.crease_threshold = 0.0

# ---- collection membership
col_collection_1.objects.link(ob_stethescope2)

# ---- scene / render settings (as saved in the file)
scene.frame_start = 1; scene.frame_end = 250; scene.frame_set(0)
scene.render.engine = 'BLENDER_EEVEE_NEXT'
scene.render.image_settings.file_format = 'JPEG'
scene.render.image_settings.color_mode = 'RGB'
scene.render.image_settings.compression = 90
scene.render.resolution_x = 1680
scene.render.resolution_y = 1050
scene.render.resolution_percentage = 50
scene.render.pixel_aspect_x = 100.0
scene.render.pixel_aspect_y = 100.0
scene.render.fps = 25
scene.render.dither_intensity = 0.0
scene.render.use_compositing = False
scene.render.use_sequencer = False
scene.render.bake_margin = 2
scene.render.bake_bias = 0.0
scene.render.use_stamp_time = False
scene.render.use_stamp_date = False
scene.render.use_stamp_frame = False
scene.render.use_stamp_camera = False
scene.render.use_stamp_scene = False
scene.render.use_stamp_filename = False
scene.render.use_stamp_render_time = False
scene.render.stamp_font_size = 0
scene.cycles.use_denoising = False
scene.cycles.samples = 10
scene.cycles.sampling_pattern = 'TABULATED_SOBOL'
scene.cycles.light_sampling_threshold = 0.0
scene.cycles.use_adaptive_sampling = False
scene.cycles.use_light_tree = False
scene.cycles.blur_glossy = 0.0
scene.cycles.volume_bounces = 1
scene.cycles.pixel_filter_type = 'GAUSSIAN'
scene.cycles.sample_clamp_indirect = 0.0
scene.view_settings.view_transform = 'Raw'
bpy.context.view_layer.update()

# ---- added for rendering (the .blend has no active camera): camera
cam_auto = bpy.data.cameras.new('AutoCamera')
cam_auto.lens = 50.0
cam_auto.sensor_width = 36.0
cam_auto.clip_end = 1000.0
ob_auto_camera = bpy.data.objects.new('AutoCamera', cam_auto)
scene.collection.objects.link(ob_auto_camera)
ob_auto_camera.location = (-16.0494, 6.07624, 1.57729)
ob_auto_camera.rotation_euler = (1.09748, -7.21219e-08, 0.694738)
scene.camera = ob_auto_camera
bpy.context.view_layer.update()

